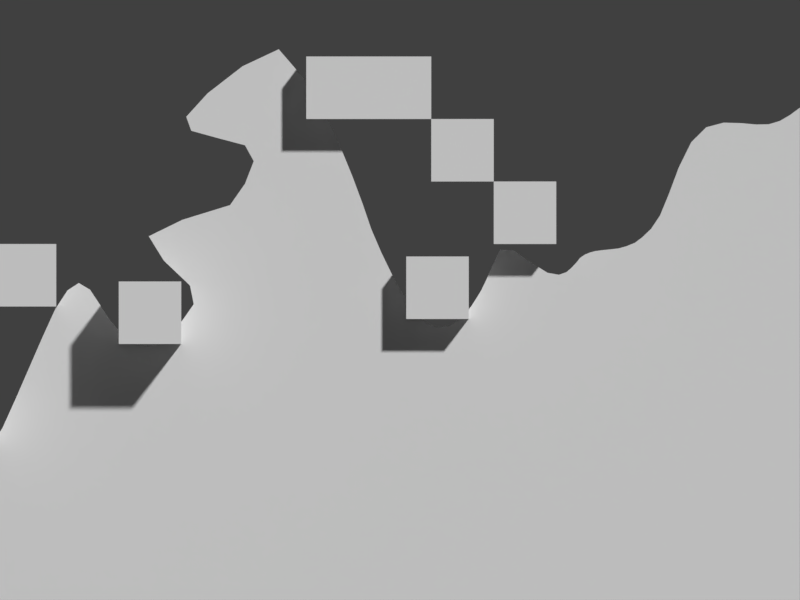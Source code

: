 # Source: stage.blend  (saved by Blender 2.79.0; exported with 4.5.12 LTS)
import bpy
from mathutils import Matrix  # noqa: F401  (used for matrix-valued properties, if any)

bpy.ops.wm.read_factory_settings(use_empty=True)
scene = bpy.context.scene
scene.name = 'Scene'

# ---- collections
col_collection_1 = bpy.data.collections.new('Collection 1'); scene.collection.children.link(col_collection_1)

# ---- materials (node trees are filled in below, after node groups)
mat_material = bpy.data.materials.new('Material')
mat_material.alpha_threshold = 0.0
mat_material.use_transparent_shadow = False
mat_material.roughness = 0.5
mat_material.line_color = (0.0, 0.0, 0.0, 1.0)

# ---- material node trees

# ---- world
world_world = bpy.data.worlds.new('World'); scene.world = world_world
world_world.color = (0.05088, 0.05088, 0.05088)
world_world.use_sun_shadow = False
world_world.sun_shadow_jitter_overblur = 0.0
world_world.cycles.sampling_method = 'MANUAL'

# ---- cameras
cam_camera_001 = bpy.data.cameras.new('Camera.001')
cam_camera_001.type = 'ORTHO'
cam_camera_001.clip_start = 1.0
cam_camera_001.clip_end = 1200.0
cam_camera_001.lens = 35.0
cam_camera_001.sensor_width = 32.0
cam_camera_001.sensor_height = 18.0
cam_camera_001.ortho_scale = 640.0
cam_camera_001.display_size = 2.0
cam_camera_001.dof.focus_distance = 0.0
cam_camera_001.dof.aperture_fstop = 128.0
cam_camera_001.dof.aperture_blades = 6

# ---- meshes
me_cube_018 = bpy.data.meshes.new('Cube.018')
me_cube_018.from_pydata([(-1.0, -1.0, -1.0), (-1.0, -1.0, 1.0), (-1.0, 1.0, -1.0), (-1.0, 1.0, 1.0), (1.0, -1.0, -1.0), (1.0, -1.0, 1.0), (1.0, 1.0, -1.0), (1.0, 1.0, 1.0)], [], [(0, 1, 3, 2), (2, 3, 7, 6), (6, 7, 5, 4), (4, 5, 1, 0), (2, 6, 4, 0), (7, 3, 1, 5)])
me_cube_018.use_remesh_preserve_volume = False
me_cube_018.use_remesh_preserve_attributes = False
me_cube_018.use_mirror_vertex_groups = False
me_cube_018.update()
me_cube_017 = bpy.data.meshes.new('Cube.017')
me_cube_017.from_pydata([(-1.0, -1.0, -1.0), (-1.0, -1.0, 1.0), (-1.0, 1.0, -1.0), (-1.0, 1.0, 1.0), (1.0, -1.0, -1.0), (1.0, -1.0, 1.0), (1.0, 1.0, -1.0), (1.0, 1.0, 1.0)], [], [(0, 1, 3, 2), (2, 3, 7, 6), (6, 7, 5, 4), (4, 5, 1, 0), (2, 6, 4, 0), (7, 3, 1, 5)])
me_cube_017.use_remesh_preserve_volume = False
me_cube_017.use_remesh_preserve_attributes = False
me_cube_017.use_mirror_vertex_groups = False
me_cube_017.update()
me_cube_016 = bpy.data.meshes.new('Cube.016')
me_cube_016.from_pydata([(-1.0, -1.0, -1.0), (-1.0, -1.0, 1.0), (-1.0, 1.0, -1.0), (-1.0, 1.0, 1.0), (1.0, -1.0, -1.0), (1.0, -1.0, 1.0), (1.0, 1.0, -1.0), (1.0, 1.0, 1.0)], [], [(0, 1, 3, 2), (2, 3, 7, 6), (6, 7, 5, 4), (4, 5, 1, 0), (2, 6, 4, 0), (7, 3, 1, 5)])
me_cube_016.use_remesh_preserve_volume = False
me_cube_016.use_remesh_preserve_attributes = False
me_cube_016.use_mirror_vertex_groups = False
me_cube_016.update()
me_cube_015 = bpy.data.meshes.new('Cube.015')
me_cube_015.from_pydata([(-1.0, -1.0, -1.0), (-1.0, -1.0, 1.0), (-1.0, 1.0, -1.0), (-1.0, 1.0, 1.0), (1.0, -1.0, -1.0), (1.0, -1.0, 1.0), (1.0, 1.0, -1.0), (1.0, 1.0, 1.0)], [], [(0, 1, 3, 2), (2, 3, 7, 6), (6, 7, 5, 4), (4, 5, 1, 0), (2, 6, 4, 0), (7, 3, 1, 5)])
me_cube_015.use_remesh_preserve_volume = False
me_cube_015.use_remesh_preserve_attributes = False
me_cube_015.use_mirror_vertex_groups = False
me_cube_015.update()
me_cube_014 = bpy.data.meshes.new('Cube.014')
me_cube_014.from_pydata([(-1.0, -1.0, -1.0), (-1.0, -1.0, 1.0), (-1.0, 1.0, -1.0), (-1.0, 1.0, 1.0), (1.0, -1.0, -1.0), (1.0, -1.0, 1.0), (1.0, 1.0, -1.0), (1.0, 1.0, 1.0)], [], [(0, 1, 3, 2), (2, 3, 7, 6), (6, 7, 5, 4), (4, 5, 1, 0), (2, 6, 4, 0), (7, 3, 1, 5)])
me_cube_014.use_remesh_preserve_volume = False
me_cube_014.use_remesh_preserve_attributes = False
me_cube_014.use_mirror_vertex_groups = False
me_cube_014.update()
me_cube_013 = bpy.data.meshes.new('Cube.013')
me_cube_013.from_pydata([(-1.0, -1.0, -1.0), (-1.0, -1.0, 1.0), (-1.0, 1.0, -1.0), (-1.0, 1.0, 1.0), (1.0, -1.0, -1.0), (1.0, -1.0, 1.0), (1.0, 1.0, -1.0), (1.0, 1.0, 1.0)], [], [(0, 1, 3, 2), (2, 3, 7, 6), (6, 7, 5, 4), (4, 5, 1, 0), (2, 6, 4, 0), (7, 3, 1, 5)])
me_cube_013.use_remesh_preserve_volume = False
me_cube_013.use_remesh_preserve_attributes = False
me_cube_013.use_mirror_vertex_groups = False
me_cube_013.update()
me_cube_012 = bpy.data.meshes.new('Cube.012')
me_cube_012.from_pydata([(-1.0, -1.0, -1.0), (-1.0, -1.0, 1.0), (-1.0, 1.0, -1.0), (-1.0, 1.0, 1.0), (1.0, -1.0, -1.0), (1.0, -1.0, 1.0), (1.0, 1.0, -1.0), (1.0, 1.0, 1.0)], [], [(0, 1, 3, 2), (2, 3, 7, 6), (6, 7, 5, 4), (4, 5, 1, 0), (2, 6, 4, 0), (7, 3, 1, 5)])
me_cube_012.use_remesh_preserve_volume = False
me_cube_012.use_remesh_preserve_attributes = False
me_cube_012.use_mirror_vertex_groups = False
me_cube_012.update()
me_cube_011 = bpy.data.meshes.new('Cube.011')
me_cube_011.from_pydata([(-1.0, -1.0, -1.0), (-1.0, -1.0, 1.0), (-1.0, 1.0, -1.0), (-1.0, 1.0, 1.0), (1.0, -1.0, -1.0), (1.0, -1.0, 1.0), (1.0, 1.0, -1.0), (1.0, 1.0, 1.0)], [], [(0, 1, 3, 2), (2, 3, 7, 6), (6, 7, 5, 4), (4, 5, 1, 0), (2, 6, 4, 0), (7, 3, 1, 5)])
me_cube_011.use_remesh_preserve_volume = False
me_cube_011.use_remesh_preserve_attributes = False
me_cube_011.use_mirror_vertex_groups = False
me_cube_011.update()
me_cube_010 = bpy.data.meshes.new('Cube.010')
me_cube_010.from_pydata([(-1.0, -1.0, -1.0), (-1.0, -1.0, 1.0), (-1.0, 1.0, -1.0), (-1.0, 1.0, 1.0), (1.0, -1.0, -1.0), (1.0, -1.0, 1.0), (1.0, 1.0, -1.0), (1.0, 1.0, 1.0)], [], [(0, 1, 3, 2), (2, 3, 7, 6), (6, 7, 5, 4), (4, 5, 1, 0), (2, 6, 4, 0), (7, 3, 1, 5)])
me_cube_010.use_remesh_preserve_volume = False
me_cube_010.use_remesh_preserve_attributes = False
me_cube_010.use_mirror_vertex_groups = False
me_cube_010.update()
me_cube_009 = bpy.data.meshes.new('Cube.009')
me_cube_009.from_pydata([(-1.0, -1.0, -1.0), (-1.0, -1.0, 1.0), (-1.0, 1.0, -1.0), (-1.0, 1.0, 1.0), (1.0, -1.0, -1.0), (1.0, -1.0, 1.0), (1.0, 1.0, -1.0), (1.0, 1.0, 1.0)], [], [(0, 1, 3, 2), (2, 3, 7, 6), (6, 7, 5, 4), (4, 5, 1, 0), (2, 6, 4, 0), (7, 3, 1, 5)])
me_cube_009.use_remesh_preserve_volume = False
me_cube_009.use_remesh_preserve_attributes = False
me_cube_009.use_mirror_vertex_groups = False
me_cube_009.update()
me_cube_008 = bpy.data.meshes.new('Cube.008')
me_cube_008.from_pydata([(-1.0, -1.0, -1.0), (-1.0, -1.0, 1.0), (-1.0, 1.0, -1.0), (-1.0, 1.0, 1.0), (1.0, -1.0, -1.0), (1.0, -1.0, 1.0), (1.0, 1.0, -1.0), (1.0, 1.0, 1.0)], [], [(0, 1, 3, 2), (2, 3, 7, 6), (6, 7, 5, 4), (4, 5, 1, 0), (2, 6, 4, 0), (7, 3, 1, 5)])
me_cube_008.use_remesh_preserve_volume = False
me_cube_008.use_remesh_preserve_attributes = False
me_cube_008.use_mirror_vertex_groups = False
me_cube_008.update()
me_cube_007 = bpy.data.meshes.new('Cube.007')
me_cube_007.from_pydata([(-1.0, -1.0, -1.0), (-1.0, -1.0, 1.0), (-1.0, 1.0, -1.0), (-1.0, 1.0, 1.0), (1.0, -1.0, -1.0), (1.0, -1.0, 1.0), (1.0, 1.0, -1.0), (1.0, 1.0, 1.0)], [], [(0, 1, 3, 2), (2, 3, 7, 6), (6, 7, 5, 4), (4, 5, 1, 0), (2, 6, 4, 0), (7, 3, 1, 5)])
me_cube_007.use_remesh_preserve_volume = False
me_cube_007.use_remesh_preserve_attributes = False
me_cube_007.use_mirror_vertex_groups = False
me_cube_007.update()
me_cube_006 = bpy.data.meshes.new('Cube.006')
me_cube_006.from_pydata([(-1.0, -1.0, -1.0), (-1.0, -1.0, 1.0), (-1.0, 1.0, -1.0), (-1.0, 1.0, 1.0), (1.0, -1.0, -1.0), (1.0, -1.0, 1.0), (1.0, 1.0, -1.0), (1.0, 1.0, 1.0)], [], [(0, 1, 3, 2), (2, 3, 7, 6), (6, 7, 5, 4), (4, 5, 1, 0), (2, 6, 4, 0), (7, 3, 1, 5)])
me_cube_006.use_remesh_preserve_volume = False
me_cube_006.use_remesh_preserve_attributes = False
me_cube_006.use_mirror_vertex_groups = False
me_cube_006.update()
me_cube_005 = bpy.data.meshes.new('Cube.005')
me_cube_005.from_pydata([(-1.0, -1.0, -1.0), (-1.0, -1.0, 1.0), (-1.0, 1.0, -1.0), (-1.0, 1.0, 1.0), (1.0, -1.0, -1.0), (1.0, -1.0, 1.0), (1.0, 1.0, -1.0), (1.0, 1.0, 1.0)], [], [(0, 1, 3, 2), (2, 3, 7, 6), (6, 7, 5, 4), (4, 5, 1, 0), (2, 6, 4, 0), (7, 3, 1, 5)])
me_cube_005.use_remesh_preserve_volume = False
me_cube_005.use_remesh_preserve_attributes = False
me_cube_005.use_mirror_vertex_groups = False
me_cube_005.update()
me_cube_004 = bpy.data.meshes.new('Cube.004')
me_cube_004.from_pydata([(-1.0, -1.0, -1.0), (-1.0, -1.0, 1.0), (-1.0, 1.0, -1.0), (-1.0, 1.0, 1.0), (1.0, -1.0, -1.0), (1.0, -1.0, 1.0), (1.0, 1.0, -1.0), (1.0, 1.0, 1.0)], [], [(0, 1, 3, 2), (2, 3, 7, 6), (6, 7, 5, 4), (4, 5, 1, 0), (2, 6, 4, 0), (7, 3, 1, 5)])
me_cube_004.use_remesh_preserve_volume = False
me_cube_004.use_remesh_preserve_attributes = False
me_cube_004.use_mirror_vertex_groups = False
me_cube_004.update()
me_cube_003 = bpy.data.meshes.new('Cube.003')
me_cube_003.from_pydata([(-1.0, -1.0, -1.0), (-1.0, -1.0, 1.0), (-1.0, 1.0, -1.0), (-1.0, 1.0, 1.0), (1.0, -1.0, -1.0), (1.0, -1.0, 1.0), (1.0, 1.0, -1.0), (1.0, 1.0, 1.0)], [], [(0, 1, 3, 2), (2, 3, 7, 6), (6, 7, 5, 4), (4, 5, 1, 0), (2, 6, 4, 0), (7, 3, 1, 5)])
me_cube_003.use_remesh_preserve_volume = False
me_cube_003.use_remesh_preserve_attributes = False
me_cube_003.use_mirror_vertex_groups = False
me_cube_003.update()
me_cube_002 = bpy.data.meshes.new('Cube.002')
me_cube_002.from_pydata([(-1.0, -1.0, -1.0), (-1.0, -1.0, 1.0), (-1.0, 1.0, -1.0), (-1.0, 1.0, 1.0), (1.0, -1.0, -1.0), (1.0, -1.0, 1.0), (1.0, 1.0, -1.0), (1.0, 1.0, 1.0)], [], [(0, 1, 3, 2), (2, 3, 7, 6), (6, 7, 5, 4), (4, 5, 1, 0), (2, 6, 4, 0), (7, 3, 1, 5)])
me_cube_002.use_remesh_preserve_volume = False
me_cube_002.use_remesh_preserve_attributes = False
me_cube_002.use_mirror_vertex_groups = False
me_cube_002.update()
me_cube_001 = bpy.data.meshes.new('Cube.001')
me_cube_001.from_pydata([(-1.0, -1.0, -1.0), (-1.0, -1.0, 1.0), (-1.0, 1.0, -1.0), (-1.0, 1.0, 1.0), (1.0, -1.0, -1.0), (1.0, -1.0, 1.0), (1.0, 1.0, -1.0), (1.0, 1.0, 1.0)], [], [(0, 1, 3, 2), (2, 3, 7, 6), (6, 7, 5, 4), (4, 5, 1, 0), (2, 6, 4, 0), (7, 3, 1, 5)])
me_cube_001.use_remesh_preserve_volume = False
me_cube_001.use_remesh_preserve_attributes = False
me_cube_001.use_mirror_vertex_groups = False
me_cube_001.update()
me_cube = bpy.data.meshes.new('Cube')
me_cube.from_pydata([(-1.0, -1.0, -1.0), (-1.0, -1.0, 1.0), (-1.0, 1.0, -1.0), (-1.0, 1.0, 1.0), (1.0, -1.0, -1.0), (1.0, -1.0, 1.0), (1.0, 1.0, -1.0), (1.0, 1.0, 1.0)], [], [(0, 1, 3, 2), (2, 3, 7, 6), (6, 7, 5, 4), (4, 5, 1, 0), (2, 6, 4, 0), (7, 3, 1, 5)])
me_cube.use_remesh_preserve_volume = False
me_cube.use_remesh_preserve_attributes = False
me_cube.use_mirror_vertex_groups = False
me_cube.update()
me_plane = bpy.data.meshes.new('Plane')
me_plane.from_pydata([(0.0, 0.5, 0.0), (1920.0, 0.5, 0.0), (0.0, 0.5, 92.28), (1920.0, 0.5, 394.1), (858.6, 0.5, 193.2), (475.3, 0.5, 234.2), (1411.0, 0.5, 271.8), (280.9, 0.5, 326.5), (1121.0, 0.5, 269.1), (612.3, 0.5, 123.9), (1669.0, 0.5, 256.3), (129.6, 0.5, 140.2), (1033.0, 0.5, 179.5), (573.3, 0.5, 121.3), (1562.0, 0.5, 339.0), (391.3, 0.5, 264.0), (1324.0, 0.5, 232.5), (719.7, 0.5, 157.6), (1775.0, 0.5, 281.5), (60.0, 0.5, 99.57), (960.0, 0.5, 181.0), (532.3, 0.5, 161.4), (1433.0, 0.5, 375.6), (365.2, 0.5, 221.7), (1244.0, 0.5, 110.4), (643.7, 0.5, 141.4), (1737.0, 0.5, 265.8), (175.7, 0.5, 67.42), (1029.0, 0.5, 234.6), (596.8, 0.5, 114.3), (1624.0, 0.5, 220.1), (431.3, 0.5, 261.2), (1391.0, 0.5, 204.6), (780.7, 0.5, 180.9), (1833.0, 0.5, 366.5), (30.0, 0.5, 92.28), (914.5, 0.5, 185.8), (504.0, 0.5, 196.6), (1476.0, 0.5, 333.2), (329.0, 0.5, 279.1), (1205.0, 0.5, 152.5), (623.9, 0.5, 132.2), (1705.0, 0.5, 270.1), (159.6, 0.5, 94.5), (1043.0, 0.5, 199.8), (586.8, 0.5, 115.0), (1593.0, 0.5, 261.8), (409.2, 0.5, 270.5), (1360.0, 0.5, 236.4), (760.5, 0.5, 165.8), (1801.0, 0.5, 297.3), (90.0, 0.5, 119.8), (998.7, 0.5, 175.1), (555.4, 0.5, 136.0), (1503.0, 0.5, 440.8), (382.1, 0.5, 233.6), (1282.0, 0.5, 137.9), (675.3, 0.5, 150.9), (1752.0, 0.5, 278.2), (244.9, 0.5, 228.9), (1046.0, 0.5, 284.2), (604.4, 0.5, 117.6), (1652.0, 0.5, 229.1), (452.4, 0.5, 254.0), (1420.0, 0.5, 216.1), (802.2, 0.5, 199.1), (1885.0, 0.5, 380.6), (15.0, 0.5, 92.28), (887.8, 0.5, 188.8), (489.0, 0.5, 215.9), (1426.0, 0.5, 304.4), (306.0, 0.5, 311.1), (1170.0, 0.5, 244.7), (617.4, 0.5, 127.8), (1680.0, 0.5, 280.4), (151.4, 0.5, 123.2), (1042.0, 0.5, 187.7), (580.6, 0.5, 117.3), (1577.0, 0.5, 297.0), (399.1, 0.5, 271.1), (1343.0, 0.5, 253.8), (742.8, 0.5, 160.8), (1788.0, 0.5, 286.0), (75.0, 0.5, 108.2), (979.8, 0.5, 177.6), (544.6, 0.5, 147.3), (1446.0, 0.5, 405.5), (376.5, 0.5, 218.9), (1262.0, 0.5, 113.2), (657.9, 0.5, 146.1), (1744.0, 0.5, 273.9), (227.8, 0.5, 86.28), (1032.0, 0.5, 258.6), (600.8, 0.5, 115.6), (1639.0, 0.5, 219.3), (441.9, 0.5, 257.7), (1406.0, 0.5, 204.6), (788.8, 0.5, 191.0), (1859.0, 0.5, 382.1), (45.0, 0.5, 94.15), (938.4, 0.5, 183.7), (518.7, 0.5, 178.0), (1476.0, 0.5, 364.0), (348.7, 0.5, 245.8), (1226.0, 0.5001, 96.01), (632.5, 0.5, 136.8), (1727.0, 0.5, 260.4), (161.4, 0.5, 71.43), (1036.0, 0.5, 215.4), (592.2, 0.5, 114.1), (1609.0, 0.5, 235.4), (420.5, 0.5, 265.5), (1375.0, 0.5, 216.1), (772.5, 0.5, 172.4), (1815.0, 0.5, 324.8), (106.5, 0.5, 132.5), (1017.0, 0.5, 175.4), (564.9, 0.5, 127.4), (1544.0, 0.5, 380.6), (386.0, 0.5, 250.4), (1303.0, 0.5, 185.3), (696.2, 0.5, 154.9), (1762.0, 0.5, 280.1), (247.1, 0.5, 318.0), (1075.0, 0.5, 288.6), (608.1, 0.5, 120.4), (1661.0, 0.5, 241.4), (463.3, 0.5, 247.3), (1435.0, 0.5, 236.9), (827.4, 0.5, 198.4), (1904.0, 0.5, 383.5), (7.5, 0.5, 92.28), (873.5, 0.5, 190.8), (481.9, 0.5, 225.3), (1399.0, 0.5, 291.2), (293.7, 0.5, 321.2), (1146.0, 0.5, 259.8), (614.7, 0.5, 125.8), (1674.0, 0.5, 267.8), (141.3, 0.5, 135.2), (1038.0, 0.5, 183.1), (577.0, 0.5, 119.1), (1570.0, 0.5, 317.5), (394.9, 0.5, 268.5), (1334.0, 0.5, 247.9), (731.6, 0.5, 159.1), (1781.0, 0.5, 283.2), (67.5, 0.5, 103.5), (970.1, 0.5, 179.3), (538.6, 0.5, 154.0), (1429.0, 0.5, 386.8), (371.7, 0.5, 217.2), (1253.0, 0.5, 111.2), (650.4, 0.5, 143.8), (1741.0, 0.5, 270.0), (194.5, 0.5, 75.83), (1029.0, 0.5, 246.0), (598.8, 0.5, 114.8), (1631.0, 0.5, 217.9), (436.6, 0.5, 259.4), (1398.0, 0.5, 203.1), (784.5, 0.5, 185.8), (1845.0, 0.5, 378.4), (37.5, 0.5, 92.75), (926.8, 0.5, 184.7), (511.4, 0.5, 187.1), (1483.0, 0.5, 351.3), (339.2, 0.5, 261.9), (1216.0, 0.5, 110.6), (627.9, 0.5, 134.5), (1718.0, 0.5, 262.0), (159.3, 0.5, 82.25), (1040.0, 0.5, 207.2), (589.6, 0.5, 114.4), (1601.0, 0.5, 247.4), (414.8, 0.5, 268.2), (1367.0, 0.5, 225.4), (767.2, 0.5, 168.9), (1808.0, 0.5, 307.8), (97.51, 0.5, 126.5), (1008.0, 0.5, 174.8), (560.3, 0.5, 131.4), (1527.0, 0.5, 413.0), (384.0, 0.5, 242.2), (1292.0, 0.5, 160.0), (685.3, 0.5, 153.1), (1756.0, 0.5, 279.3), (229.9, 0.5, 295.3), (1059.0, 0.5, 289.9), (606.3, 0.5, 119.0), (1657.0, 0.5, 235.2), (457.7, 0.5, 251.3), (1427.0, 0.5, 225.4), (812.9, 0.5, 200.2), (1895.0, 0.5, 380.8), (22.5, 0.5, 92.28), (901.5, 0.5, 187.1), (496.4, 0.5, 206.3), (1464.0, 0.5, 316.1), (317.8, 0.5, 296.4), (1190.0, 0.5, 206.9), (620.4, 0.5, 130.0), (1691.0, 0.5, 279.9), (157.8, 0.5, 108.4), (1043.0, 0.5, 193.3), (583.8, 0.5, 115.9), (1585.0, 0.5, 278.4), (403.9, 0.5, 271.8), (1352.0, 0.5, 248.5), (752.4, 0.5, 163.1), (1794.0, 0.5, 290.6), (82.5, 0.5, 113.7), (989.4, 0.5, 176.2), (550.1, 0.5, 141.4), (1474.0, 0.5, 427.2), (379.8, 0.5, 225.3), (1272.0, 0.5, 121.7), (666.2, 0.5, 148.5), (1748.0, 0.5, 276.6), (255.4, 0.5, 123.8), (1037.0, 0.5, 272.3), (602.6, 0.5, 116.5), (1645.0, 0.5, 223.5), (447.1, 0.5, 256.0), (1413.0, 0.5, 209.0), (794.4, 0.5, 195.6), (1873.0, 0.5, 381.7), (52.5, 0.5, 96.44), (949.4, 0.5, 182.4), (525.7, 0.5, 169.4), (1454.0, 0.5, 369.8), (357.4, 0.5, 231.8), (1235.0, 0.5001, 103.1), (637.7, 0.5, 139.1), (1733.0, 0.5, 262.4), (166.8, 0.5, 64.98), (1032.0, 0.5, 224.5), (594.5, 0.5, 114.1), (1616.0, 0.5, 226.1), (425.9, 0.5, 263.2), (1383.0, 0.5, 209.0), (776.9, 0.5, 176.4), (1823.0, 0.5, 346.2), (117.4, 0.5, 137.2), (1025.0, 0.5, 176.9), (569.2, 0.5, 124.1), (1554.0, 0.5, 358.6), (388.4, 0.5, 257.8), (1314.0, 0.5, 210.5), (707.7, 0.5, 156.3), (1768.0, 0.5, 280.7), (266.4, 0.5, 326.9), (1096.0, 0.5, 280.3), (610.1, 0.5, 122.1), (1665.0, 0.5, 248.0), (469.1, 0.5, 241.8), (1432.0, 0.5, 251.8), (843.2, 0.5, 195.7), (1912.0, 0.5, 388.2), (1210.0, 0.5, 131.6), (1180.0, 0.5, 225.8), (1197.0, 0.5, 179.7), (1207.0, 0.5, 142.0), (1175.0, 0.5, 235.2), (1193.0, 0.5, 193.3), (1213.0, 0.5, 121.1), (1185.0, 0.5, 216.3), (1201.0, 0.5, 166.1), (237.4, 0.5, 262.1), (241.6, 0.5, 105.1), (250.2, 0.5, 176.4), (241.2, 0.5, 245.5), (234.7, 0.5, 95.67), (252.8, 0.5, 150.1), (233.7, 0.5, 278.7), (248.5, 0.5, 114.5), (247.5, 0.5, 202.6), (243.0, 0.5, 237.2), (231.2, 0.5, 90.97), (254.1, 0.5, 137.0), (235.5, 0.5, 270.4), (245.0, 0.5, 109.8), (248.8, 0.5, 189.5), (239.3, 0.5, 253.8), (238.1, 0.5, 100.4), (251.5, 0.5, 163.2), (231.8, 0.5, 287.0), (251.9, 0.5, 119.1), (246.2, 0.5, 215.8), (-4.043e-09, -0.5, 92.28), (-4.043e-09, -0.5, 1.183e-07), (1920.0, -0.5, 1.183e-07), (1920.0, -0.5, 394.1), (7.5, -0.5, 92.28), (873.5, -0.5, 190.8), (858.6, -0.5, 193.2), (481.9, -0.5, 225.3), (475.3, -0.5, 234.2), (1399.0, -0.5, 291.2), (1411.0, -0.5, 271.8), (293.7, -0.5, 321.2), (280.9, -0.5, 326.5), (1146.0, -0.5, 259.8), (1121.0, -0.5, 269.1), (614.7, -0.5, 125.8), (612.3, -0.5, 123.9), (1674.0, -0.5, 267.8), (1669.0, -0.5, 256.3), (141.3, -0.5, 135.2), (129.6, -0.5, 140.2), (1038.0, -0.5, 183.1), (1033.0, -0.5, 179.5), (577.0, -0.5, 119.1), (573.3, -0.5, 121.3), (1570.0, -0.5, 317.5), (1562.0, -0.5, 339.0), (394.9, -0.5, 268.5), (391.3, -0.5, 264.0), (1334.0, -0.5, 247.9), (1324.0, -0.5, 232.5), (731.6, -0.5, 159.1), (719.7, -0.5, 157.6), (1781.0, -0.5, 283.2), (1775.0, -0.5, 281.5), (67.5, -0.5, 103.5), (60.0, -0.5, 99.57), (970.1, -0.5, 179.3), (960.0, -0.5, 181.0), (538.6, -0.5, 154.0), (532.3, -0.5, 161.4), (1429.0, -0.5, 386.8), (1433.0, -0.5, 375.6), (371.7, -0.5, 217.2), (365.2, -0.5, 221.7), (1253.0, -0.5, 111.2), (1244.0, -0.5, 110.4), (650.4, -0.5, 143.8), (643.7, -0.5, 141.4), (1741.0, -0.5, 270.0), (1737.0, -0.5, 265.8), (194.5, -0.5, 75.83), (175.7, -0.5, 67.42), (1029.0, -0.5, 246.0), (1029.0, -0.5, 234.6), (598.8, -0.5, 114.8), (596.8, -0.5, 114.3), (1631.0, -0.5, 217.9), (1624.0, -0.5, 220.1), (436.6, -0.5, 259.4), (431.3, -0.5, 261.2), (1398.0, -0.5, 203.1), (1391.0, -0.5, 204.6), (784.5, -0.5, 185.8), (780.7, -0.5, 180.9), (1845.0, -0.5, 378.4), (1833.0, -0.5, 366.5), (37.5, -0.5, 92.75), (30.0, -0.5, 92.28), (926.8, -0.5, 184.7), (914.5, -0.5, 185.8), (511.4, -0.5, 187.1), (504.0, -0.5, 196.6), (1483.0, -0.5, 351.3), (1476.0, -0.5, 333.2), (339.2, -0.5, 261.9), (329.0, -0.5, 279.1), (1207.0, -0.5, 142.0), (1205.0, -0.5, 152.5), (627.9, -0.5, 134.5), (623.9, -0.5, 132.2), (1718.0, -0.5, 262.0), (1705.0, -0.5, 270.1), (159.3, -0.5, 82.25), (159.6, -0.5, 94.5), (1040.0, -0.5, 207.2), (1043.0, -0.5, 199.8), (589.6, -0.5, 114.4), (586.8, -0.5, 115.0), (1601.0, -0.5, 247.4), (1593.0, -0.5, 261.8), (414.8, -0.5, 268.2), (409.2, -0.5, 270.5), (1367.0, -0.5, 225.4), (1360.0, -0.5, 236.4), (767.2, -0.5, 168.9), (760.5, -0.5, 165.8), (1808.0, -0.5, 307.8), (1801.0, -0.5, 297.3), (97.51, -0.5, 126.5), (90.0, -0.5, 119.8), (1008.0, -0.5, 174.8), (998.7, -0.5, 175.1), (560.3, -0.5, 131.4), (555.4, -0.5, 136.0), (1527.0, -0.5, 413.0), (1503.0, -0.5, 440.8), (384.0, -0.5, 242.2), (382.1, -0.5, 233.6), (1292.0, -0.5, 160.0), (1282.0, -0.5, 137.9), (685.3, -0.5, 153.1), (675.3, -0.5, 150.9), (1756.0, -0.5, 279.3), (1752.0, -0.5, 278.2), (243.0, -0.5, 237.2), (244.9, -0.5, 228.9), (1059.0, -0.5, 289.9), (1046.0, -0.5, 284.2), (606.3, -0.5, 119.0), (604.4, -0.5, 117.6), (1657.0, -0.5, 235.2), (1652.0, -0.5, 229.1), (457.7, -0.5, 251.3), (452.4, -0.5, 254.0), (1427.0, -0.5, 225.4), (1420.0, -0.5, 216.1), (812.9, -0.5, 200.2), (802.2, -0.5, 199.1), (1895.0, -0.5, 380.8), (1885.0, -0.5, 380.6), (22.5, -0.5, 92.28), (15.0, -0.5, 92.28), (901.5, -0.5, 187.1), (887.8, -0.5, 188.8), (496.4, -0.5, 206.3), (489.0, -0.5, 215.9), (1464.0, -0.5, 316.1), (1426.0, -0.5, 304.4), (317.8, -0.5, 296.4), (306.0, -0.5, 311.1), (1175.0, -0.5, 235.2), (1170.0, -0.5, 244.7), (620.4, -0.5, 130.0), (617.4, -0.5, 127.8), (1691.0, -0.5, 279.9), (1680.0, -0.5, 280.4), (157.8, -0.5, 108.4), (151.4, -0.5, 123.2), (1043.0, -0.5, 193.3), (1042.0, -0.5, 187.7), (583.8, -0.5, 115.9), (580.6, -0.5, 117.3), (1585.0, -0.5, 278.4), (1577.0, -0.5, 297.0), (403.9, -0.5, 271.8), (399.1, -0.5, 271.1), (1352.0, -0.5, 248.5), (1343.0, -0.5, 253.8), (752.4, -0.5, 163.1), (742.8, -0.5, 160.8), (1794.0, -0.5, 290.6), (1788.0, -0.5, 286.0), (82.5, -0.5, 113.7), (75.0, -0.5, 108.2), (989.4, -0.5, 176.2), (979.8, -0.5, 177.6), (550.1, -0.5, 141.4), (544.6, -0.5, 147.3), (1474.0, -0.5, 427.2), (1446.0, -0.5, 405.5), (379.8, -0.5, 225.3), (376.5, -0.5, 218.9), (1272.0, -0.5, 121.7), (1262.0, -0.5, 113.2), (666.2, -0.5, 148.5), (657.9, -0.5, 146.1), (1748.0, -0.5, 276.6), (1744.0, -0.5, 273.9), (231.2, -0.5, 90.97), (227.8, -0.5, 86.28), (1037.0, -0.5, 272.3), (1032.0, -0.5, 258.6), (602.6, -0.5, 116.5), (600.8, -0.5, 115.6), (1645.0, -0.5, 223.5), (1639.0, -0.5, 219.3), (447.1, -0.5, 256.0), (441.9, -0.5, 257.7), (1413.0, -0.5, 209.0), (1406.0, -0.5, 204.6), (794.4, -0.5, 195.6), (788.8, -0.5, 191.0), (1873.0, -0.5, 381.7), (1859.0, -0.5, 382.1), (52.5, -0.5, 96.44), (45.0, -0.5, 94.15), (949.4, -0.5, 182.4), (938.4, -0.5, 183.7), (525.7, -0.5, 169.4), (518.7, -0.5, 178.0), (1454.0, -0.5, 369.8), (1476.0, -0.5, 364.0), (357.4, -0.5, 231.8), (348.7, -0.5, 245.8), (1235.0, -0.4999, 103.1), (1226.0, -0.4999, 96.01), (637.7, -0.5, 139.1), (632.5, -0.5, 136.8), (1733.0, -0.5, 262.4), (1727.0, -0.5, 260.4), (166.8, -0.5, 64.98), (161.4, -0.5, 71.43), (1032.0, -0.5, 224.5), (1036.0, -0.5, 215.4), (594.5, -0.5, 114.1), (592.2, -0.5, 114.1), (1616.0, -0.5, 226.1), (1609.0, -0.5, 235.4), (425.9, -0.5, 263.2), (420.5, -0.5, 265.5), (1383.0, -0.5, 209.0), (1375.0, -0.5, 216.1), (776.9, -0.5, 176.4), (772.5, -0.5, 172.4), (1823.0, -0.5, 346.2), (1815.0, -0.5, 324.8), (117.4, -0.5, 137.2), (106.5, -0.5, 132.5), (1025.0, -0.5, 176.9), (1017.0, -0.5, 175.4), (569.2, -0.5, 124.1), (564.9, -0.5, 127.4), (1554.0, -0.5, 358.6), (1544.0, -0.5, 380.6), (388.4, -0.5, 257.8), (386.0, -0.5, 250.4), (1314.0, -0.5, 210.5), (1303.0, -0.5, 185.3), (707.7, -0.5, 156.3), (696.2, -0.5, 154.9), (1768.0, -0.5, 280.7), (1762.0, -0.5, 280.1), (266.4, -0.5, 326.9), (247.1, -0.5, 318.0), (1096.0, -0.5, 280.3), (1075.0, -0.5, 288.6), (610.1, -0.5, 122.1), (608.1, -0.5, 120.4), (1665.0, -0.5, 248.0), (1661.0, -0.5, 241.4), (469.1, -0.5, 241.8), (463.3, -0.5, 247.3), (1432.0, -0.5, 251.8), (1435.0, -0.5, 236.9), (843.2, -0.5, 195.7), (827.4, -0.5, 198.4), (1912.0, -0.5, 388.2), (1904.0, -0.5, 383.5), (1216.0, -0.5, 110.6), (229.9, -0.5, 295.3), (1193.0, -0.5, 193.3), (1190.0, -0.5, 206.9), (254.1, -0.5, 137.0), (255.4, -0.5, 123.8), (1213.0, -0.5, 121.1), (1210.0, -0.5, 131.6), (1185.0, -0.5, 216.3), (1180.0, -0.5, 225.8), (1201.0, -0.5, 166.1), (1197.0, -0.5, 179.7), (235.5, -0.5, 270.4), (237.4, -0.5, 262.1), (245.0, -0.5, 109.8), (241.6, -0.5, 105.1), (248.8, -0.5, 189.5), (250.2, -0.5, 176.4), (239.3, -0.5, 253.8), (241.2, -0.5, 245.5), (238.1, -0.5, 100.4), (234.7, -0.5, 95.67), (251.5, -0.5, 163.2), (252.8, -0.5, 150.1), (231.8, -0.5, 287.0), (233.7, -0.5, 278.7), (251.9, -0.5, 119.1), (248.5, -0.5, 114.5), (246.2, -0.5, 215.8), (247.5, -0.5, 202.6)], [], [(0, 2, 131, 67, 195, 35, 163, 99, 227, 19, 147, 83, 211, 51, 179, 115, 243, 11, 139, 75, 203, 43, 171, 107, 235, 27, 155, 91, 278, 272, 284, 269, 281, 275, 287, 219, 279, 273, 285, 270, 282, 276, 288, 59, 277, 271, 283, 268, 280, 274, 286, 187, 123, 251, 7, 135, 71, 199, 39, 167, 103, 231, 23, 151, 87, 215, 55, 183, 119, 247, 15, 143, 79, 207, 47, 175, 111, 239, 31, 159, 95, 223, 63, 191, 127, 255, 5, 133, 69, 197, 37, 165, 101, 229, 21, 149, 85, 213, 53, 181, 117, 245, 13, 141, 77, 205, 45, 173, 109, 237, 29, 157, 93, 221, 61, 189, 125, 253, 9, 137, 73, 201, 41, 169, 105, 233, 25, 153, 89, 217, 57, 185, 121, 249, 17, 145, 81, 209, 49, 177, 113, 241, 33, 161, 97, 225, 65, 193, 129, 257, 4, 132, 68, 196, 36, 164, 100, 228, 20, 148, 84, 212, 52, 180, 116, 244, 12, 140, 76, 204, 44, 172, 108, 236, 28, 156, 92, 220, 60, 188, 124, 252, 8, 136, 72, 263, 260, 266, 200, 264, 261, 267, 40, 262, 259, 265, 168, 104, 232, 24, 152, 88, 216, 56, 184, 120, 248, 16, 144, 80, 208, 48, 176, 112, 240, 32, 160, 96, 224, 64, 192, 128, 256, 6, 134, 70, 198, 38, 166, 102, 230, 22, 150, 86, 214, 54, 182, 118, 246, 14, 142, 78, 206, 46, 174, 110, 238, 30, 158, 94, 222, 62, 190, 126, 254, 10, 138, 74, 202, 42, 170, 106, 234, 26, 154, 90, 218, 58, 186, 122, 250, 18, 146, 82, 210, 50, 178, 114, 242, 34, 162, 98, 226, 66, 194, 130, 258, 3, 1), (290, 291, 292, 546, 547, 418, 419, 482, 483, 354, 355, 514, 515, 386, 387, 450, 451, 322, 323, 530, 531, 402, 403, 466, 467, 338, 339, 498, 499, 370, 371, 434, 435, 306, 307, 538, 539, 410, 411, 474, 475, 346, 347, 506, 507, 378, 379, 442, 443, 314, 315, 522, 523, 394, 395, 458, 459, 330, 331, 490, 491, 362, 363, 426, 427, 298, 299, 542, 543, 414, 415, 478, 479, 350, 351, 510, 511, 382, 383, 446, 447, 318, 319, 526, 527, 398, 399, 462, 463, 334, 335, 494, 495, 548, 554, 555, 366, 367, 558, 559, 550, 551, 556, 557, 430, 431, 302, 303, 534, 535, 406, 407, 470, 471, 342, 343, 502, 503, 374, 375, 438, 439, 310, 311, 518, 519, 390, 391, 454, 455, 326, 327, 486, 487, 358, 359, 422, 423, 294, 295, 544, 545, 416, 417, 480, 481, 352, 353, 512, 513, 384, 385, 448, 449, 320, 321, 528, 529, 400, 401, 464, 465, 336, 337, 496, 497, 368, 369, 432, 433, 304, 305, 536, 537, 408, 409, 472, 473, 344, 345, 504, 505, 376, 377, 440, 441, 312, 313, 520, 521, 392, 393, 456, 457, 328, 329, 488, 489, 360, 361, 424, 425, 296, 297, 540, 541, 412, 413, 476, 477, 348, 349, 508, 509, 380, 381, 444, 445, 316, 317, 524, 525, 396, 397, 460, 461, 332, 333, 492, 493, 364, 365, 428, 429, 300, 301, 532, 533, 549, 572, 573, 560, 561, 566, 567, 404, 405, 576, 577, 564, 565, 570, 571, 552, 553, 574, 575, 562, 563, 568, 569, 468, 469, 340, 341, 500, 501, 372, 373, 436, 437, 308, 309, 516, 517, 388, 389, 452, 453, 324, 325, 484, 485, 356, 357, 420, 421, 293, 289), (265, 259, 555, 554), (91, 155, 340, 469), (179, 51, 389, 388), (266, 260, 557, 556), (92, 156, 342, 471), (180, 52, 391, 390), (267, 261, 559, 558), (93, 157, 344, 473), (181, 53, 393, 392), (259, 262, 366, 555), (94, 158, 346, 475), (182, 54, 395, 394), (260, 263, 430, 557), (95, 159, 348, 477), (183, 55, 397, 396), (261, 264, 550, 559), (96, 160, 350, 479), (184, 56, 399, 398), (168, 265, 554, 548), (97, 161, 352, 481), (185, 57, 401, 400), (200, 266, 556, 551), (98, 162, 354, 483), (186, 58, 403, 402), (40, 267, 558, 367), (99, 163, 356, 485), (277, 59, 405, 404), (280, 268, 561, 560), (100, 164, 358, 487), (188, 60, 407, 406), (281, 269, 563, 562), (101, 165, 360, 489), (189, 61, 409, 408), (282, 270, 565, 564), (102, 166, 362, 491), (190, 62, 411, 410), (283, 271, 567, 566), (103, 167, 364, 493), (191, 63, 413, 412), (284, 272, 569, 568), (104, 168, 548, 495), (192, 64, 415, 414), (285, 273, 571, 570), (105, 169, 368, 497), (193, 65, 417, 416), (286, 274, 573, 572), (106, 170, 370, 499), (194, 66, 419, 418), (287, 275, 575, 574), (107, 171, 372, 501), (195, 67, 421, 420), (288, 276, 577, 576), (108, 172, 374, 503), (196, 68, 423, 422), (271, 277, 404, 567), (109, 173, 376, 505), (197, 69, 425, 424), (272, 278, 468, 569), (110, 174, 378, 507), (198, 70, 427, 426), (273, 279, 552, 571), (111, 175, 380, 509), (199, 71, 429, 428), (274, 280, 560, 573), (112, 176, 382, 511), (263, 72, 431, 430), (275, 281, 562, 575), (113, 177, 384, 513), (201, 73, 433, 432), (276, 282, 564, 577), (114, 178, 386, 515), (202, 74, 435, 434), (268, 283, 566, 561), (115, 179, 388, 517), (203, 75, 437, 436), (269, 284, 568, 563), (116, 180, 390, 519), (204, 76, 439, 438), (270, 285, 570, 565), (117, 181, 392, 521), (205, 77, 441, 440), (187, 286, 572, 549), (118, 182, 394, 523), (206, 78, 443, 442), (219, 287, 574, 553), (119, 183, 396, 525), (207, 79, 445, 444), (59, 288, 576, 405), (120, 184, 398, 527), (208, 80, 447, 446), (121, 185, 400, 529), (209, 81, 449, 448), (122, 186, 402, 531), (210, 82, 451, 450), (123, 187, 549, 533), (211, 83, 453, 452), (124, 188, 406, 535), (212, 84, 455, 454), (125, 189, 408, 537), (213, 85, 457, 456), (126, 190, 410, 539), (214, 86, 459, 458), (127, 191, 412, 541), (215, 87, 461, 460), (128, 192, 414, 543), (216, 88, 463, 462), (129, 193, 416, 545), (217, 89, 465, 464), (130, 194, 418, 547), (218, 90, 467, 466), (35, 195, 420, 357), (278, 91, 469, 468), (36, 196, 422, 359), (220, 92, 471, 470), (37, 197, 424, 361), (221, 93, 473, 472), (38, 198, 426, 363), (222, 94, 475, 474), (39, 199, 428, 365), (223, 95, 477, 476), (264, 200, 551, 550), (224, 96, 479, 478), (41, 201, 432, 369), (225, 97, 481, 480), (42, 202, 434, 371), (226, 98, 483, 482), (43, 203, 436, 373), (227, 99, 485, 484), (44, 204, 438, 375), (228, 100, 487, 486), (45, 205, 440, 377), (229, 101, 489, 488), (46, 206, 442, 379), (230, 102, 491, 490), (47, 207, 444, 381), (231, 103, 493, 492), (48, 208, 446, 383), (232, 104, 495, 494), (2, 0, 290, 289), (49, 209, 448, 385), (233, 105, 497, 496), (0, 1, 291, 290), (50, 210, 450, 387), (234, 106, 499, 498), (1, 3, 292, 291), (51, 211, 452, 389), (235, 107, 501, 500), (131, 2, 289, 293), (52, 212, 454, 391), (236, 108, 503, 502), (132, 4, 295, 294), (53, 213, 456, 393), (237, 109, 505, 504), (133, 5, 297, 296), (54, 214, 458, 395), (238, 110, 507, 506), (134, 6, 299, 298), (55, 215, 460, 397), (239, 111, 509, 508), (135, 7, 301, 300), (56, 216, 462, 399), (240, 112, 511, 510), (136, 8, 303, 302), (57, 217, 464, 401), (241, 113, 513, 512), (137, 9, 305, 304), (58, 218, 466, 403), (242, 114, 515, 514), (138, 10, 307, 306), (279, 219, 553, 552), (243, 115, 517, 516), (139, 11, 309, 308), (60, 220, 470, 407), (244, 116, 519, 518), (140, 12, 311, 310), (61, 221, 472, 409), (245, 117, 521, 520), (141, 13, 313, 312), (62, 222, 474, 411), (246, 118, 523, 522), (142, 14, 315, 314), (63, 223, 476, 413), (247, 119, 525, 524), (143, 15, 317, 316), (64, 224, 478, 415), (248, 120, 527, 526), (144, 16, 319, 318), (65, 225, 480, 417), (249, 121, 529, 528), (145, 17, 321, 320), (66, 226, 482, 419), (250, 122, 531, 530), (146, 18, 323, 322), (19, 227, 484, 325), (251, 123, 533, 532), (147, 19, 325, 324), (20, 228, 486, 327), (252, 124, 535, 534), (148, 20, 327, 326), (21, 229, 488, 329), (253, 125, 537, 536), (149, 21, 329, 328), (22, 230, 490, 331), (254, 126, 539, 538), (150, 22, 331, 330), (23, 231, 492, 333), (255, 127, 541, 540), (151, 23, 333, 332), (24, 232, 494, 335), (256, 128, 543, 542), (152, 24, 335, 334), (25, 233, 496, 337), (257, 129, 545, 544), (153, 25, 337, 336), (26, 234, 498, 339), (258, 130, 547, 546), (154, 26, 339, 338), (27, 235, 500, 341), (67, 131, 293, 421), (155, 27, 341, 340), (28, 236, 502, 343), (68, 132, 294, 423), (156, 28, 343, 342), (29, 237, 504, 345), (69, 133, 296, 425), (157, 29, 345, 344), (30, 238, 506, 347), (70, 134, 298, 427), (158, 30, 347, 346), (31, 239, 508, 349), (71, 135, 300, 429), (159, 31, 349, 348), (32, 240, 510, 351), (72, 136, 302, 431), (160, 32, 351, 350), (33, 241, 512, 353), (73, 137, 304, 433), (161, 33, 353, 352), (34, 242, 514, 355), (74, 138, 306, 435), (162, 34, 355, 354), (11, 243, 516, 309), (75, 139, 308, 437), (163, 35, 357, 356), (12, 244, 518, 311), (76, 140, 310, 439), (164, 36, 359, 358), (13, 245, 520, 313), (77, 141, 312, 441), (165, 37, 361, 360), (14, 246, 522, 315), (78, 142, 314, 443), (166, 38, 363, 362), (15, 247, 524, 317), (79, 143, 316, 445), (167, 39, 365, 364), (16, 248, 526, 319), (80, 144, 318, 447), (262, 40, 367, 366), (17, 249, 528, 321), (81, 145, 320, 449), (169, 41, 369, 368), (18, 250, 530, 323), (82, 146, 322, 451), (170, 42, 371, 370), (7, 251, 532, 301), (83, 147, 324, 453), (171, 43, 373, 372), (8, 252, 534, 303), (84, 148, 326, 455), (172, 44, 375, 374), (9, 253, 536, 305), (85, 149, 328, 457), (173, 45, 377, 376), (10, 254, 538, 307), (86, 150, 330, 459), (174, 46, 379, 378), (5, 255, 540, 297), (87, 151, 332, 461), (175, 47, 381, 380), (6, 256, 542, 299), (88, 152, 334, 463), (176, 48, 383, 382), (4, 257, 544, 295), (89, 153, 336, 465), (177, 49, 385, 384), (3, 258, 546, 292), (90, 154, 338, 467), (178, 50, 387, 386)])
_uv = me_plane.uv_layers.new(name='UVMap')
_uv.uv.foreach_set('vector', [0.4966, 1.0, 0.3926, 1.0, 0.3926, 0.9961, 0.3926, 0.9922, 0.3926, 0.9883, 0.3926, 0.9844, 0.3921, 0.9805, 0.3905, 0.9766, 0.388, 0.9727, 0.3844, 0.9688, 0.38, 0.9648, 0.3747, 0.9609, 0.3686, 0.957, 0.3617, 0.9531, 0.354, 0.9492, 0.3473, 0.9446, 0.3421, 0.9388, 0.3387, 0.9325, 0.3443, 0.9264, 0.3578, 0.9211, 0.3745, 0.9178, 0.3901, 0.9169, 0.4039, 0.917, 0.4161, 0.916, 0.4234, 0.9131, 0.4207, 0.9085, 0.4112, 0.8987, 0.3994, 0.8814, 0.3941, 0.8796, 0.3888, 0.8778, 0.3835, 0.876, 0.3782, 0.8742, 0.373, 0.8724, 0.3677, 0.8706, 0.3624, 0.8688, 0.3571, 0.867, 0.3423, 0.8677, 0.3275, 0.8683, 0.3127, 0.869, 0.2979, 0.8697, 0.2831, 0.8704, 0.2683, 0.8711, 0.2535, 0.8718, 0.2387, 0.8724, 0.2294, 0.8734, 0.22, 0.8744, 0.2107, 0.8754, 0.2013, 0.8763, 0.1919, 0.8773, 0.1826, 0.8783, 0.1732, 0.8793, 0.1639, 0.8803, 0.1383, 0.8713, 0.1283, 0.8612, 0.1287, 0.8537, 0.1347, 0.847, 0.1461, 0.8406, 0.1627, 0.8345, 0.1822, 0.8286, 0.2015, 0.8233, 0.2197, 0.8184, 0.2355, 0.8138, 0.2468, 0.8098, 0.2519, 0.8064, 0.25, 0.8039, 0.2428, 0.8022, 0.2334, 0.801, 0.2238, 0.8, 0.2145, 0.799, 0.2061, 0.7977, 0.1992, 0.7962, 0.1941, 0.7943, 0.1911, 0.7921, 0.1904, 0.7896, 0.1918, 0.7869, 0.1944, 0.7839, 0.1975, 0.781, 0.2001, 0.7782, 0.2024, 0.7754, 0.2044, 0.7726, 0.2063, 0.7699, 0.2082, 0.7671, 0.2104, 0.7644, 0.2134, 0.7616, 0.2179, 0.7587, 0.2242, 0.7557, 0.2327, 0.7524, 0.2427, 0.749, 0.2533, 0.7453, 0.2642, 0.7414, 0.2751, 0.7375, 0.2858, 0.7336, 0.2961, 0.7298, 0.3057, 0.7262, 0.3148, 0.7227, 0.3231, 0.7195, 0.3306, 0.7164, 0.3374, 0.7135, 0.3433, 0.7107, 0.3486, 0.7082, 0.353, 0.7058, 0.3568, 0.7035, 0.3599, 0.7014, 0.3625, 0.6995, 0.3645, 0.6976, 0.366, 0.6959, 0.3671, 0.6944, 0.3678, 0.6929, 0.3681, 0.6916, 0.3681, 0.6903, 0.3678, 0.6892, 0.3672, 0.6881, 0.3664, 0.6871, 0.3654, 0.6861, 0.3641, 0.6852, 0.3626, 0.6842, 0.3609, 0.6833, 0.3591, 0.6822, 0.357, 0.6811, 0.3549, 0.6799, 0.3526, 0.6785, 0.3502, 0.6769, 0.3477, 0.675, 0.3451, 0.673, 0.3425, 0.6706, 0.3399, 0.6678, 0.3373, 0.6648, 0.3346, 0.6613, 0.332, 0.6574, 0.3293, 0.653, 0.3266, 0.6483, 0.3241, 0.6431, 0.3221, 0.6374, 0.3205, 0.6314, 0.3191, 0.6251, 0.3174, 0.6189, 0.3154, 0.6131, 0.3129, 0.6081, 0.3098, 0.6039, 0.3063, 0.6004, 0.3024, 0.5977, 0.2979, 0.5954, 0.2928, 0.5934, 0.2872, 0.5914, 0.2815, 0.5892, 0.2762, 0.5862, 0.2723, 0.5822, 0.271, 0.5766, 0.2731, 0.5691, 0.2761, 0.5609, 0.279, 0.5528, 0.2816, 0.5451, 0.2839, 0.5376, 0.2858, 0.5305, 0.2873, 0.5237, 0.2885, 0.5173, 0.2897, 0.5113, 0.2911, 0.5055, 0.2927, 0.5, 0.2946, 0.4948, 0.2965, 0.4897, 0.2981, 0.4847, 0.2993, 0.4798, 0.2997, 0.475, 0.299, 0.4703, 0.2973, 0.466, 0.2944, 0.4622, 0.2904, 0.4593, 0.2851, 0.4573, 0.2788, 0.4566, 0.2715, 0.457, 0.2632, 0.4585, 0.2539, 0.4606, 0.2437, 0.4626, 0.2322, 0.4639, 0.2194, 0.4641, 0.2052, 0.4627, 0.1898, 0.4597, 0.1764, 0.455, 0.1699, 0.4485, 0.1715, 0.4399, 0.1808, 0.429, 0.1934, 0.4163, 0.2038, 0.4031, 0.2209, 0.3906, 0.2316, 0.3881, 0.2422, 0.3855, 0.2529, 0.383, 0.2635, 0.3804, 0.2788, 0.3785, 0.2941, 0.3765, 0.3095, 0.3746, 0.3248, 0.3726, 0.3366, 0.3711, 0.3484, 0.3696, 0.3602, 0.368, 0.372, 0.3665, 0.3884, 0.3614, 0.3804, 0.357, 0.3723, 0.3523, 0.3713, 0.3476, 0.369, 0.3428, 0.3595, 0.3377, 0.3412, 0.3324, 0.3163, 0.3269, 0.2879, 0.3214, 0.2595, 0.3159, 0.2346, 0.3105, 0.2173, 0.3053, 0.2107, 0.3005, 0.2166, 0.2961, 0.2303, 0.2919, 0.2426, 0.2878, 0.2532, 0.2837, 0.2611, 0.2796, 0.2661, 0.2756, 0.2678, 0.2717, 0.2661, 0.2678, 0.2611, 0.264, 0.2532, 0.2602, 0.2426, 0.2565, 0.2297, 0.2528, 0.2129, 0.254, 0.1903, 0.2653, 0.1685, 0.2713, 0.1536, 0.2573, 0.1404, 0.2374, 0.1212, 0.2314, 0.1007, 0.2278, 0.08649, 0.2312, 0.07993, 0.2428, 0.07341, 0.2535, 0.06078, 0.2559, 0.03969, 0.247, 0.01526, 0.2322, 0.0, 0.2171, 0.03123, 0.2045, 0.06773, 0.1957, 0.09251, 0.1904, 0.1147, 0.1865, 0.1389, 0.1825, 0.1619, 0.1786, 0.183, 0.1745, 0.2017, 0.1704, 0.2179, 0.1663, 0.2314, 0.1622, 0.2418, 0.1582, 0.2486, 0.1542, 0.2511, 0.1503, 0.2495, 0.1466, 0.2448, 0.143, 0.2385, 0.1398, 0.2316, 0.1371, 0.2246, 0.1347, 0.2172, 0.1327, 0.2078, 0.1306, 0.1948, 0.1282, 0.1807, 0.1248, 0.1813, 0.1192, 0.1923, 0.112, 0.2014, 0.105, 0.2032, 0.1006, 0.201, 0.09758, 0.1972, 0.09525, 0.1924, 0.09331, 0.188, 0.09157, 0.185, 0.08978, 0.1831, 0.08766, 0.1819, 0.08517, 0.1811, 0.08235, 0.1804, 0.07917, 0.1794, 0.07574, 0.1776, 0.07224, 0.1743, 0.06885, 0.1692, 0.06552, 0.1616, 0.0621, 0.1498, 0.05853, 0.1307, 0.05476, 0.1065, 0.05051, 0.08366, 0.04534, 0.07023, 0.03887, 0.06615, 0.03167, 0.06656, 0.02465, 0.06779, 0.01837, 0.06755, 0.0129, 0.06453, 0.008249, 0.05918, 0.003971, 0.0526, 0.0, 0.4966, 0.0, 0.4966, 1.0, 0.4966, 0.0, 0.9406, 0.0, 0.9341, 0.003971, 0.9287, 0.008249, 0.9257, 0.0129, 0.9255, 0.01837, 0.9267, 0.02465, 0.9271, 0.03167, 0.923, 0.03887, 0.9096, 0.04534, 0.8867, 0.05051, 0.8626, 0.05476, 0.8435, 0.05853, 0.8316, 0.0621, 0.824, 0.06552, 0.8189, 0.06885, 0.8157, 0.07224, 0.8138, 0.07574, 0.8129, 0.07917, 0.8122, 0.08235, 0.8113, 0.08517, 0.8101, 0.08766, 0.8083, 0.08978, 0.8052, 0.09157, 0.8008, 0.09331, 0.7961, 0.09525, 0.7923, 0.09758, 0.7901, 0.1006, 0.7919, 0.105, 0.801, 0.112, 0.8119, 0.1192, 0.8126, 0.1248, 0.7984, 0.1282, 0.7854, 0.1306, 0.7761, 0.1327, 0.7686, 0.1347, 0.7617, 0.1371, 0.7548, 0.1398, 0.7484, 0.143, 0.7438, 0.1466, 0.7421, 0.1503, 0.7447, 0.1542, 0.7514, 0.1582, 0.7618, 0.1622, 0.7754, 0.1663, 0.7916, 0.1704, 0.8103, 0.1745, 0.8313, 0.1786, 0.8544, 0.1825, 0.8786, 0.1865, 0.9007, 0.1904, 0.9255, 0.1957, 0.962, 0.2045, 0.9932, 0.2171, 0.978, 0.2322, 0.9536, 0.247, 0.9325, 0.2559, 0.9198, 0.2535, 0.9133, 0.2428, 0.9067, 0.2312, 0.8925, 0.2278, 0.8721, 0.2314, 0.8528, 0.2374, 0.8396, 0.2573, 0.8247, 0.2713, 0.8029, 0.2653, 0.7803, 0.254, 0.7635, 0.2528, 0.7506, 0.2565, 0.7401, 0.2602, 0.7321, 0.264, 0.7271, 0.2678, 0.7254, 0.2717, 0.7271, 0.2756, 0.7321, 0.2796, 0.7401, 0.2837, 0.7506, 0.2878, 0.763, 0.2919, 0.7766, 0.2961, 0.7826, 0.3005, 0.7759, 0.3053, 0.7586, 0.3105, 0.7337, 0.3159, 0.7054, 0.3214, 0.677, 0.3269, 0.652, 0.3324, 0.6338, 0.3377, 0.6242, 0.3428, 0.6219, 0.3476, 0.621, 0.3523, 0.6128, 0.357, 0.6048, 0.3614, 0.6212, 0.3665, 0.633, 0.368, 0.6449, 0.3696, 0.6567, 0.3711, 0.6685, 0.3726, 0.6838, 0.3746, 0.6991, 0.3765, 0.7144, 0.3785, 0.7297, 0.3804, 0.7404, 0.383, 0.751, 0.3855, 0.7617, 0.3881, 0.7723, 0.3906, 0.7894, 0.4031, 0.7998, 0.4163, 0.8125, 0.429, 0.8218, 0.4399, 0.8233, 0.4485, 0.8169, 0.455, 0.8035, 0.4597, 0.788, 0.4627, 0.7738, 0.4641, 0.761, 0.4639, 0.7496, 0.4626, 0.7393, 0.4606, 0.7301, 0.4585, 0.7218, 0.457, 0.7144, 0.4566, 0.7081, 0.4573, 0.7029, 0.4593, 0.6988, 0.4622, 0.696, 0.466, 0.6942, 0.4703, 0.6936, 0.475, 0.694, 0.4798, 0.6951, 0.4847, 0.6968, 0.4897, 0.6987, 0.4948, 0.7005, 0.5, 0.7022, 0.5055, 0.7036, 0.5113, 0.7048, 0.5173, 0.706, 0.5237, 0.7075, 0.5305, 0.7093, 0.5376, 0.7116, 0.5451, 0.7143, 0.5528, 0.7171, 0.5609, 0.7201, 0.5691, 0.7222, 0.5766, 0.7209, 0.5822, 0.7171, 0.5862, 0.7118, 0.5892, 0.706, 0.5914, 0.7004, 0.5934, 0.6954, 0.5954, 0.6909, 0.5977, 0.6869, 0.6004, 0.6834, 0.6039, 0.6803, 0.6081, 0.6778, 0.6131, 0.6759, 0.6189, 0.6742, 0.6251, 0.6727, 0.6314, 0.6711, 0.6374, 0.6692, 0.6431, 0.6667, 0.6483, 0.6639, 0.653, 0.6612, 0.6574, 0.6586, 0.6613, 0.656, 0.6648, 0.6534, 0.6678, 0.6507, 0.6706, 0.6481, 0.673, 0.6456, 0.675, 0.6431, 0.6769, 0.6407, 0.6785, 0.6384, 0.6799, 0.6362, 0.6811, 0.6342, 0.6822, 0.6323, 0.6833, 0.6306, 0.6842, 0.6292, 0.6852, 0.6279, 0.6861, 0.6268, 0.6871, 0.626, 0.6881, 0.6254, 0.6892, 0.6251, 0.6903, 0.6251, 0.6916, 0.6255, 0.6929, 0.6262, 0.6944, 0.6272, 0.6959, 0.6288, 0.6976, 0.6308, 0.6995, 0.6333, 0.7014, 0.6364, 0.7035, 0.6402, 0.7058, 0.6447, 0.7082, 0.6499, 0.7107, 0.6559, 0.7135, 0.6626, 0.7164, 0.6702, 0.7195, 0.6785, 0.7227, 0.6875, 0.7262, 0.6972, 0.7298, 0.7074, 0.7336, 0.7181, 0.7375, 0.729, 0.7414, 0.7399, 0.7453, 0.7505, 0.749, 0.7605, 0.7524, 0.769, 0.7557, 0.7753, 0.7587, 0.7798, 0.7616, 0.7829, 0.7644, 0.785, 0.7671, 0.787, 0.7699, 0.7889, 0.7726, 0.7909, 0.7754, 0.7931, 0.7782, 0.7958, 0.781, 0.7988, 0.7839, 0.8014, 0.7869, 0.8028, 0.7896, 0.8021, 0.7921, 0.7992, 0.7943, 0.7941, 0.7962, 0.7871, 0.7977, 0.7787, 0.799, 0.7695, 0.8, 0.7598, 0.801, 0.7505, 0.8022, 0.7432, 0.8039, 0.7414, 0.8064, 0.7464, 0.8098, 0.7577, 0.8138, 0.7735, 0.8184, 0.7917, 0.8233, 0.811, 0.8286, 0.8306, 0.8345, 0.8471, 0.8406, 0.8586, 0.847, 0.8645, 0.8537, 0.865, 0.8612, 0.8549, 0.8713, 0.8294, 0.8803, 0.82, 0.8793, 0.8107, 0.8783, 0.8013, 0.8773, 0.7919, 0.8763, 0.7826, 0.8754, 0.7732, 0.8744, 0.7639, 0.8734, 0.7545, 0.8724, 0.7397, 0.8718, 0.7249, 0.8711, 0.7101, 0.8704, 0.6953, 0.8697, 0.6805, 0.869, 0.6657, 0.8683, 0.651, 0.8677, 0.6362, 0.867, 0.6309, 0.8688, 0.6256, 0.8706, 0.6203, 0.8724, 0.615, 0.8742, 0.6097, 0.876, 0.6044, 0.8778, 0.5991, 0.8796, 0.5938, 0.8814, 0.5821, 0.8987, 0.5726, 0.9085, 0.5698, 0.9131, 0.5771, 0.916, 0.5893, 0.917, 0.6031, 0.9169, 0.6187, 0.9178, 0.6355, 0.9211, 0.649, 0.9264, 0.6545, 0.9325, 0.6512, 0.9388, 0.6459, 0.9446, 0.6392, 0.9492, 0.6316, 0.9531, 0.6247, 0.957, 0.6186, 0.9609, 0.6132, 0.9648, 0.6088, 0.9687, 0.6053, 0.9727, 0.6027, 0.9766, 0.6011, 0.9805, 0.6006, 0.9844, 0.6006, 0.9883, 0.6006, 0.9922, 0.6006, 0.9961, 0.6006, 1.0, 0.9966, 0.3366, 0.9966, 0.3422, 0.9955, 0.3422, 0.9955, 0.3366, 0.9977, 0.1552, 0.9977, 0.1372, 0.9989, 0.1372, 0.9989, 0.1552, 0.9977, 0.1095, 0.9977, 0.114, 0.9966, 0.114, 0.9966, 0.1095, 0.9966, 0.3883, 0.9966, 0.3938, 0.9955, 0.3938, 0.9955, 0.3883, 0.9977, 0.2712, 0.9977, 0.2779, 0.9966, 0.2779, 0.9966, 0.2712, 0.9955, 0.3383, 0.9955, 0.343, 0.9944, 0.343, 0.9944, 0.3383, 0.9966, 0.3608, 0.9966, 0.3681, 0.9955, 0.3681, 0.9955, 0.3608, 0.9955, 0.2042, 0.9955, 0.2031, 0.9966, 0.2031, 0.9966, 0.2042, 0.9977, 0.00907, 0.9977, 0.01223, 0.9966, 0.01223, 0.9966, 0.00907, 0.9966, 0.3422, 0.9966, 0.3479, 0.9955, 0.3479, 0.9955, 0.3422, 0.9989, 0.4143, 0.9989, 0.4182, 0.9977, 0.4182, 0.9977, 0.4143, 0.9955, 0.3041, 0.9955, 0.322, 0.9944, 0.322, 0.9944, 0.3041, 0.9966, 0.3938, 0.9966, 0.3993, 0.9955, 0.3993, 0.9955, 0.3938, 0.9989, 0.2311, 0.9989, 0.2337, 0.9977, 0.2337, 0.9977, 0.2311, 0.9977, 0.2665, 0.9977, 0.262, 0.9989, 0.262, 0.9989, 0.2665, 0.9966, 0.3681, 0.9966, 0.3755, 0.9955, 0.3755, 0.9955, 0.3681, 0.9989, 0.3913, 0.9989, 0.3952, 0.9977, 0.3952, 0.9977, 0.3913, 0.9955, 0.1418, 0.9955, 0.1299, 0.9966, 0.1299, 0.9966, 0.1418, 0.9966, 0.3309, 0.9966, 0.3366, 0.9955, 0.3366, 0.9955, 0.3309, 1.0, 0.0, 1.0, 0.002825, 0.9989, 0.002825, 0.9989, 0.0, 0.9955, 0.2511, 0.9955, 0.2458, 0.9966, 0.2458, 0.9966, 0.2511, 0.9966, 0.3828, 0.9966, 0.3883, 0.9955, 0.3883, 0.9955, 0.3828, 0.9966, 0.4217, 0.9966, 0.4143, 0.9977, 0.4143, 0.9977, 0.4217, 0.9977, 0.1992, 0.9977, 0.1967, 0.9989, 0.1967, 0.9989, 0.1992, 0.9966, 0.3535, 0.9966, 0.3608, 0.9955, 0.3608, 0.9955, 0.3535, 0.9977, 0.1395, 0.9977, 0.1435, 0.9966, 0.1435, 0.9966, 0.1395, 0.9966, 0.04212, 0.9966, 0.04636, 0.9955, 0.04636, 0.9955, 0.04212, 0.9966, 0.02516, 0.9966, 0.0294, 0.9955, 0.0294, 0.9955, 0.02516, 0.9955, 0.373, 0.9955, 0.3789, 0.9944, 0.3789, 0.9944, 0.373, 0.9977, 0.3519, 0.9977, 0.3588, 0.9966, 0.3588, 0.9966, 0.3519, 0.9966, 0.1082, 0.9966, 0.1108, 0.9955, 0.1108, 0.9955, 0.1082, 0.9977, 0.03936, 0.9977, 0.04513, 0.9966, 0.04513, 0.9966, 0.03936, 0.9955, 0.2074, 0.9955, 0.2063, 0.9966, 0.2063, 0.9966, 0.2074, 0.9966, 0.06666, 0.9966, 0.07343, 0.9955, 0.07343, 0.9955, 0.06666, 0.9977, 0.3355, 0.9977, 0.3292, 0.9989, 0.3292, 0.9989, 0.3355, 0.9966, 0.1661, 0.9966, 0.1627, 0.9977, 0.1627, 0.9977, 0.1661, 0.9966, 0.03364, 0.9966, 0.03788, 0.9955, 0.03788, 0.9955, 0.03364, 0.9977, 0.2105, 0.9977, 0.2201, 0.9966, 0.2201, 0.9966, 0.2105, 0.9989, 0.2236, 0.9989, 0.2261, 0.9977, 0.2261, 0.9977, 0.2236, 0.9966, 0.1134, 0.9966, 0.1159, 0.9955, 0.1159, 0.9955, 0.1134, 0.9966, 0.322, 0.9966, 0.3309, 0.9955, 0.3309, 0.9955, 0.322, 0.9966, 0.3141, 0.9966, 0.3193, 0.9955, 0.3193, 0.9955, 0.3141, 0.9966, 0.0802, 0.9966, 0.08696, 0.9955, 0.08696, 0.9955, 0.0802, 0.9955, 0.2225, 0.9955, 0.2199, 0.9966, 0.2199, 0.9966, 0.2225, 0.9955, 0.4356, 0.9955, 0.4412, 0.9944, 0.4412, 0.9944, 0.4356, 0.9966, 0.01668, 0.9966, 0.02092, 0.9955, 0.02092, 0.9955, 0.01668, 0.9955, 0.4546, 0.9955, 0.4589, 0.9944, 0.4589, 0.9944, 0.4546, 0.9966, 0.44, 0.9966, 0.4346, 0.9977, 0.4346, 0.9977, 0.44, 0.9966, 0.1031, 0.9966, 0.1056, 0.9955, 0.1056, 0.9955, 0.1031, 0.9955, 0.4513, 0.9955, 0.4456, 0.9966, 0.4456, 0.9966, 0.4513, 0.9977, 0.1512, 0.9977, 0.155, 0.9966, 0.155, 0.9966, 0.1512, 0.9966, 0.05313, 0.9966, 0.05989, 0.9955, 0.05989, 0.9955, 0.05313, 0.9977, 0.2935, 0.9977, 0.2976, 0.9966, 0.2976, 0.9966, 0.2935, 0.9955, 0.3916, 0.9955, 0.3984, 0.9944, 0.3984, 0.9944, 0.3916, 0.9966, 0.03788, 0.9966, 0.04212, 0.9955, 0.04212, 0.9955, 0.03788, 0.9955, 0.1997, 0.9955, 0.1984, 0.9966, 0.1984, 0.9966, 0.1997, 0.9977, 0.05719, 0.9977, 0.06326, 0.9966, 0.06326, 0.9966, 0.05719, 0.9966, 0.1159, 0.9966, 0.1185, 0.9955, 0.1185, 0.9955, 0.1159, 0.9955, 0.2026, 0.9955, 0.2099, 0.9944, 0.2099, 0.9944, 0.2026, 0.9989, 0.08622, 0.9989, 0.1069, 0.9977, 0.1069, 0.9977, 0.08622, 0.9966, 0.08696, 0.9966, 0.09373, 0.9955, 0.09373, 0.9955, 0.08696, 0.9989, 0.2413, 0.9989, 0.244, 0.9977, 0.244, 0.9977, 0.2413, 0.9977, 0.2408, 0.9977, 0.2501, 0.9966, 0.2501, 0.9966, 0.2408, 0.9966, 0.02092, 0.9966, 0.02516, 0.9955, 0.02516, 0.9955, 0.02092, 0.9977, 0.1795, 0.9977, 0.1735, 0.9989, 0.1735, 0.9989, 0.1795, 0.9966, 0.3993, 0.9966, 0.4048, 0.9955, 0.4048, 0.9955, 0.3993, 0.9966, 0.1056, 0.9966, 0.1082, 0.9955, 0.1082, 0.9955, 0.1056, 0.9955, 0.2976, 0.9955, 0.2945, 0.9966, 0.2945, 0.9966, 0.2976, 0.9955, 0.2157, 0.9955, 0.2139, 0.9966, 0.2139, 0.9966, 0.2157, 0.9966, 0.05989, 0.9966, 0.06666, 0.9955, 0.06666, 0.9955, 0.05989, 0.9989, 0.06574, 0.9989, 0.07483, 0.9977, 0.07483, 0.9977, 0.06574, 0.9977, 0.454, 0.9977, 0.4594, 0.9966, 0.4594, 0.9966, 0.454, 0.9966, 0.0294, 0.9966, 0.03364, 0.9955, 0.03364, 0.9955, 0.0294, 0.9977, 0.1043, 0.9977, 0.1095, 0.9966, 0.1095, 0.9966, 0.1043, 0.9955, 0.4326, 0.9955, 0.4242, 0.9966, 0.4242, 0.9966, 0.4326, 0.9966, 0.1108, 0.9966, 0.1134, 0.9955, 0.1134, 0.9955, 0.1108, 0.9955, 0.3336, 0.9955, 0.3383, 0.9944, 0.3383, 0.9944, 0.3336, 0.9977, 0.3047, 0.9977, 0.3077, 0.9966, 0.3077, 0.9966, 0.3047, 0.9966, 0.07343, 0.9966, 0.0802, 0.9955, 0.0802, 0.9955, 0.07343, 0.9977, 0.00629, 0.9977, 0.00907, 0.9966, 0.00907, 0.9966, 0.00629, 0.9955, 0.1956, 0.9955, 0.194, 0.9966, 0.194, 0.9966, 0.1956, 0.9966, 0.01244, 0.9966, 0.01668, 0.9955, 0.01668, 0.9955, 0.01244, 0.9955, 0.2852, 0.9955, 0.3041, 0.9944, 0.3041, 0.9944, 0.2852, 0.9955, 0.2279, 0.9955, 0.2384, 0.9944, 0.2384, 0.9944, 0.2279, 0.9966, 0.1005, 0.9966, 0.1031, 0.9955, 0.1031, 0.9955, 0.1005, 0.9977, 0.2709, 0.9977, 0.2665, 0.9989, 0.2665, 0.9989, 0.2709, 0.9989, 0.2492, 0.9989, 0.2517, 0.9977, 0.2517, 0.9977, 0.2492, 0.9966, 0.04636, 0.9966, 0.05313, 0.9955, 0.05313, 0.9955, 0.04636, 0.9955, 0.1553, 0.9955, 0.1418, 0.9966, 0.1418, 0.9966, 0.1553, 0.9977, 0.1594, 0.9977, 0.1552, 0.9989, 0.1552, 0.9989, 0.1594, 0.9955, 0.2568, 0.9955, 0.2511, 0.9966, 0.2511, 0.9966, 0.2568, 0.9955, 0.2864, 0.9955, 0.2813, 0.9966, 0.2813, 0.9966, 0.2864, 0.9977, 0.2021, 0.9977, 0.1992, 0.9989, 0.1992, 0.9989, 0.2021, 0.9977, 0.2196, 0.9977, 0.2159, 0.9989, 0.2159, 0.9989, 0.2196, 0.9966, 0.0, 0.9966, 0.01244, 0.9955, 0.01244, 0.9955, 0.0, 0.9977, 0.1184, 0.9977, 0.1228, 0.9966, 0.1228, 0.9966, 0.1184, 0.9977, 0.3436, 0.9977, 0.3519, 0.9966, 0.3519, 0.9966, 0.3436, 0.9955, 0.3477, 0.9955, 0.3524, 0.9944, 0.3524, 0.9944, 0.3477, 0.9955, 0.2085, 0.9955, 0.2074, 0.9966, 0.2074, 0.9966, 0.2085, 0.9977, 0.01577, 0.9977, 0.01971, 0.9966, 0.01971, 0.9966, 0.01577, 0.9966, 0.1695, 0.9966, 0.1661, 0.9977, 0.1661, 0.9977, 0.1695, 0.9989, 0.01617, 0.9989, 0.03277, 0.9977, 0.03277, 0.9977, 0.01617, 0.9977, 0.08327, 0.9977, 0.08622, 0.9966, 0.08622, 0.9966, 0.08327, 0.9977, 0.2576, 0.9977, 0.2541, 0.9989, 0.2541, 0.9989, 0.2576, 0.9966, 0.3079, 0.9966, 0.3141, 0.9955, 0.3141, 0.9955, 0.3079, 0.9977, 0.3064, 0.9977, 0.3006, 0.9989, 0.3006, 0.9989, 0.3064, 0.9955, 0.4284, 0.9955, 0.4356, 0.9944, 0.4356, 0.9944, 0.4284, 0.9955, 0.2409, 0.9955, 0.2364, 0.9966, 0.2364, 0.9966, 0.2409, 0.9966, 0.4448, 0.9966, 0.44, 0.9977, 0.44, 0.9977, 0.4448, 0.9977, 0.1944, 0.9977, 0.1924, 0.9989, 0.1924, 0.9989, 0.1944, 0.9977, 0.1474, 0.9977, 0.1512, 0.9966, 0.1512, 0.9966, 0.1474, 0.9966, 0.1185, 0.9966, 0.1211, 0.9955, 0.1211, 0.9955, 0.1185, 0.9955, 0.385, 0.9955, 0.3916, 0.9944, 0.3916, 0.9944, 0.385, 0.9977, 0.2639, 0.9977, 0.2712, 0.9966, 0.2712, 0.9966, 0.2639, 0.9977, 0.05111, 0.9977, 0.05719, 0.9966, 0.05719, 0.9966, 0.05111, 0.9955, 0.2052, 0.9955, 0.2042, 0.9966, 0.2042, 0.9966, 0.2052, 0.9977, 0.3195, 0.9977, 0.3102, 0.9989, 0.3102, 0.9989, 0.3195, 0.9989, 0.4104, 0.9989, 0.4143, 0.9977, 0.4143, 0.9977, 0.4104, 0.9977, 0.2303, 0.9977, 0.2408, 0.9966, 0.2408, 0.9966, 0.2303, 0.9989, 0.2286, 0.9989, 0.2311, 0.9977, 0.2311, 0.9977, 0.2286, 0.9966, 0.3755, 0.9966, 0.3828, 0.9955, 0.3828, 0.9955, 0.3755, 0.9989, 0.3871, 0.9989, 0.3913, 0.9977, 0.3913, 0.9977, 0.3871, 0.9955, 0.2177, 0.9955, 0.2157, 0.9966, 0.2157, 0.9966, 0.2177, 0.9955, 0.4455, 0.9955, 0.4489, 0.9944, 0.4489, 0.9944, 0.4455, 0.9977, 0.4291, 0.9977, 0.4218, 0.9989, 0.4218, 0.9989, 0.4291, 0.9966, 0.4286, 0.9966, 0.4217, 0.9977, 0.4217, 0.9977, 0.4286, 0.9955, 0.4397, 0.9955, 0.4326, 0.9966, 0.4326, 0.9966, 0.4397, 0.9977, 0.1354, 0.9977, 0.1395, 0.9966, 0.1395, 0.9966, 0.1354, 0.9977, 0.3013, 0.9977, 0.3047, 0.9966, 0.3047, 0.9966, 0.3013, 0.9955, 0.3675, 0.9955, 0.373, 0.9944, 0.373, 0.9944, 0.3675, 0.9955, 0.197, 0.9955, 0.1956, 0.9966, 0.1956, 0.9966, 0.197, 0.9977, 0.0339, 0.9977, 0.03936, 0.9966, 0.03936, 0.9966, 0.0339, 0.9955, 0.2184, 0.9955, 0.2279, 0.9944, 0.2279, 0.9944, 0.2184, 0.9989, 0.3708, 0.9989, 0.3827, 0.9977, 0.3827, 0.9977, 0.3708, 0.9989, 0.2466, 0.9989, 0.2492, 0.9977, 0.2492, 0.9977, 0.2466, 0.9977, 0.2021, 0.9977, 0.2105, 0.9966, 0.2105, 0.9966, 0.2021, 0.9977, 0.1667, 0.9977, 0.1594, 0.9989, 0.1594, 0.9989, 0.1667, 0.9977, 0.2857, 0.9977, 0.2806, 0.9989, 0.2806, 0.9989, 0.2857, 0.9966, 0.4068, 0.9966, 0.3588, 0.9977, 0.3588, 0.9977, 0.4068, 0.9955, 0.2908, 0.9955, 0.2864, 0.9966, 0.2864, 0.9966, 0.2908, 0.9955, 0.2254, 0.9955, 0.2225, 0.9966, 0.2225, 0.9966, 0.2254, 0.9944, 0.0, 0.9944, 0.9844, 0.9932, 0.9844, 0.9932, 7.98e-11, 0.9977, 0.2236, 0.9977, 0.2196, 0.9989, 0.2196, 0.9989, 0.2236, 0.9955, 0.4515, 0.9955, 0.4546, 0.9944, 0.4546, 0.9944, 0.4515, 0.9955, 0.0, 0.9955, 0.1924, 0.9944, 0.1924, 0.9944, 0.0, 0.9977, 0.114, 0.9977, 0.1184, 0.9966, 0.1184, 0.9966, 0.114, 0.9955, 0.4554, 0.9955, 0.4513, 0.9966, 0.4513, 0.9966, 0.4554, 0.9977, 0.1589, 0.9977, 0.1627, 0.9966, 0.1627, 0.9966, 0.1589, 0.9955, 0.343, 0.9955, 0.3477, 0.9944, 0.3477, 0.9944, 0.343, 0.9977, 0.289, 0.9977, 0.2935, 0.9966, 0.2935, 0.9966, 0.289, 0.9955, 0.4055, 0.9955, 0.4129, 0.9944, 0.4129, 0.9944, 0.4055, 0.9977, 0.01223, 0.9977, 0.01577, 0.9966, 0.01577, 0.9966, 0.01223, 0.9955, 0.2009, 0.9955, 0.1997, 0.9966, 0.1997, 0.9966, 0.2009, 0.9977, 0.06913, 0.9977, 0.07468, 0.9966, 0.07468, 0.9966, 0.06913, 0.9989, 0.0, 0.9989, 0.01617, 0.9977, 0.01617, 0.9977, 0.0, 0.9955, 0.1967, 0.9955, 0.2026, 0.9944, 0.2026, 0.9944, 0.1967, 0.9977, 0.458, 0.9977, 0.4484, 0.9989, 0.4484, 0.9989, 0.458, 0.9977, 0.262, 0.9977, 0.2576, 0.9989, 0.2576, 0.9989, 0.262, 0.9989, 0.2388, 0.9989, 0.2413, 0.9977, 0.2413, 0.9977, 0.2388, 0.9977, 0.3597, 0.9977, 0.3537, 0.9989, 0.3537, 0.9989, 0.3597, 0.9955, 0.1299, 0.9955, 0.1211, 0.9966, 0.1211, 0.9966, 0.1299, 0.9977, 0.1844, 0.9977, 0.1795, 0.9989, 0.1795, 0.9989, 0.1844, 0.9977, 0.3102, 0.9977, 0.3224, 0.9966, 0.3224, 0.9966, 0.3102, 0.9955, 0.2458, 0.9955, 0.2409, 0.9966, 0.2409, 0.9966, 0.2458, 0.9955, 0.3002, 0.9955, 0.2976, 0.9966, 0.2976, 0.9966, 0.3002, 0.9955, 0.2123, 0.9955, 0.2109, 0.9966, 0.2109, 0.9966, 0.2123, 0.9977, 0.1967, 0.9977, 0.1944, 0.9989, 0.1944, 0.9989, 0.1967, 0.9989, 0.05429, 0.9989, 0.06574, 0.9977, 0.06574, 0.9977, 0.05429, 0.9966, 0.1837, 0.9966, 0.1775, 0.9977, 0.1775, 0.9977, 0.1837, 0.9966, 0.09373, 0.9966, 0.1005, 0.9955, 0.1005, 0.9955, 0.09373, 0.9977, 0.09825, 0.9977, 0.1043, 0.9966, 0.1043, 0.9966, 0.09825, 0.9977, 0.08622, 0.9977, 0.09173, 0.9966, 0.09173, 0.9966, 0.08622, 0.9977, 0.2573, 0.9977, 0.2639, 0.9966, 0.2639, 0.9966, 0.2573, 0.9955, 0.3292, 0.9955, 0.3336, 0.9944, 0.3336, 0.9944, 0.3292, 0.9955, 0.322, 0.9955, 0.3252, 0.9944, 0.3252, 0.9944, 0.322, 0.9955, 0.2063, 0.9955, 0.2052, 0.9966, 0.2052, 0.9966, 0.2063, 0.9977, 0.003869, 0.9977, 0.00629, 0.9966, 0.00629, 0.9966, 0.003869, 0.9977, 0.0, 0.9977, 0.001782, 0.9966, 0.001782, 0.9966, 0.0, 0.9989, 0.4068, 0.9989, 0.4104, 0.9977, 0.4104, 0.9977, 0.4068, 0.9955, 0.2726, 0.9955, 0.2852, 0.9944, 0.2852, 0.9944, 0.2726, 0.9955, 0.2498, 0.9955, 0.2617, 0.9944, 0.2617, 0.9944, 0.2498, 0.9989, 0.2261, 0.9989, 0.2286, 0.9977, 0.2286, 0.9977, 0.2261, 0.9977, 0.2748, 0.9977, 0.2709, 0.9989, 0.2709, 0.9989, 0.2748, 0.9977, 0.2806, 0.9977, 0.2781, 0.9989, 0.2781, 0.9989, 0.2806, 0.9989, 0.3827, 0.9989, 0.3871, 0.9977, 0.3871, 0.9977, 0.3827, 0.9955, 0.1688, 0.9955, 0.1553, 0.9966, 0.1553, 0.9966, 0.1688, 0.9955, 0.1891, 0.9955, 0.1807, 0.9966, 0.1807, 0.9966, 0.1891, 0.9955, 0.4412, 0.9955, 0.4455, 0.9944, 0.4455, 0.9944, 0.4412, 0.9955, 0.2629, 0.9955, 0.2568, 0.9966, 0.2568, 0.9966, 0.2629, 0.9955, 0.2754, 0.9955, 0.2692, 0.9966, 0.2692, 0.9966, 0.2754, 0.9966, 0.4346, 0.9966, 0.4286, 0.9977, 0.4286, 0.9977, 0.4346, 0.9977, 0.2053, 0.9977, 0.2021, 0.9989, 0.2021, 0.9989, 0.2053, 0.9977, 0.2123, 0.9977, 0.2087, 0.9989, 0.2087, 0.9989, 0.2123, 0.9977, 0.1313, 0.9977, 0.1354, 0.9966, 0.1354, 0.9966, 0.1313, 0.9977, 0.3463, 0.9977, 0.3355, 0.9989, 0.3355, 0.9989, 0.3463, 0.9977, 0.1271, 0.9977, 0.1313, 0.9966, 0.1313, 0.9966, 0.1271, 0.9955, 0.3623, 0.9955, 0.3675, 0.9944, 0.3675, 0.9944, 0.3623, 0.9977, 0.3337, 0.9977, 0.3436, 0.9966, 0.3436, 0.9966, 0.3337, 0.9955, 0.3572, 0.9955, 0.3623, 0.9944, 0.3623, 0.9944, 0.3572, 0.9977, 0.02878, 0.9977, 0.0339, 0.9966, 0.0339, 0.9966, 0.02878, 0.9955, 0.2096, 0.9955, 0.2085, 0.9966, 0.2085, 0.9966, 0.2096, 0.9977, 0.02405, 0.9977, 0.02878, 0.9966, 0.02878, 0.9966, 0.02405, 0.9989, 0.3597, 0.9989, 0.3708, 0.9977, 0.3708, 0.9977, 0.3597, 0.9966, 0.1731, 0.9966, 0.1695, 0.9977, 0.1695, 0.9977, 0.1731, 0.9955, 0.4611, 0.9955, 0.4554, 0.9966, 0.4554, 0.9966, 0.4611, 0.9977, 0.1958, 0.9977, 0.2021, 0.9966, 0.2021, 0.9966, 0.1958, 0.9977, 0.07948, 0.9977, 0.08327, 0.9966, 0.08327, 0.9966, 0.07948, 0.9977, 0.1924, 0.9977, 0.1958, 0.9966, 0.1958, 0.9966, 0.1924, 0.9977, 0.2909, 0.9977, 0.2857, 0.9989, 0.2857, 0.9989, 0.2909, 0.9966, 0.3002, 0.9966, 0.3079, 0.9955, 0.3079, 0.9955, 0.3002, 0.9977, 0.2957, 0.9977, 0.2909, 0.9989, 0.2909, 0.9989, 0.2957, 0.9955, 0.2287, 0.9955, 0.2254, 0.9966, 0.2254, 0.9966, 0.2287, 0.9955, 0.4206, 0.9955, 0.4284, 0.9944, 0.4284, 0.9944, 0.4206, 0.9955, 0.2323, 0.9955, 0.2287, 0.9966, 0.2287, 0.9966, 0.2323, 0.9955, 0.4489, 0.9955, 0.4515, 0.9944, 0.4515, 0.9944, 0.4489, 0.9966, 0.4495, 0.9966, 0.4448, 0.9977, 0.4448, 0.9977, 0.4495, 0.9977, 0.1902, 0.9977, 0.1879, 0.9989, 0.1879, 0.9989, 0.1902, 0.9977, 0.1268, 0.9977, 0.122, 0.9989, 0.122, 0.9989, 0.1268, 0.9977, 0.155, 0.9977, 0.1589, 0.9966, 0.1589, 0.9966, 0.155, 0.9977, 0.1372, 0.9977, 0.1268, 0.9989, 0.1268, 0.9989, 0.1372, 0.9977, 0.2838, 0.9977, 0.289, 0.9966, 0.289, 0.9966, 0.2838, 0.9955, 0.3984, 0.9955, 0.4055, 0.9944, 0.4055, 0.9944, 0.3984, 0.9977, 0.2779, 0.9977, 0.2838, 0.9966, 0.2838, 0.9966, 0.2779, 0.9955, 0.202, 0.9955, 0.2009, 0.9966, 0.2009, 0.9966, 0.202, 0.9977, 0.06326, 0.9977, 0.06913, 0.9966, 0.06913, 0.9966, 0.06326, 0.9955, 0.2031, 0.9955, 0.202, 0.9966, 0.202, 0.9966, 0.2031, 0.9955, 0.1924, 0.9955, 0.1967, 0.9944, 0.1967, 0.9944, 0.1924, 0.9989, 0.1069, 0.9989, 0.122, 0.9977, 0.122, 0.9977, 0.1069, 0.9989, 0.4182, 0.9989, 0.4218, 0.9977, 0.4218, 0.9977, 0.4182, 0.9989, 0.2362, 0.9989, 0.2388, 0.9977, 0.2388, 0.9977, 0.2362, 0.9977, 0.2501, 0.9977, 0.2573, 0.9966, 0.2573, 0.9966, 0.2501, 0.9989, 0.2337, 0.9989, 0.2362, 0.9977, 0.2362, 0.9977, 0.2337, 0.9977, 0.1879, 0.9977, 0.1844, 0.9989, 0.1844, 0.9989, 0.1879, 0.9966, 0.4048, 0.9966, 0.4165, 0.9955, 0.4165, 0.9955, 0.4048, 0.9989, 0.3952, 0.9989, 0.399, 0.9977, 0.399, 0.9977, 0.3952, 1.0, 0.005544, 1.0, 0.008032, 0.9989, 0.008032, 0.9989, 0.005544, 0.9955, 0.2139, 0.9955, 0.2123, 0.9966, 0.2123, 0.9966, 0.2139, 1.0, 0.002825, 1.0, 0.005544, 0.9989, 0.005544, 0.9989, 0.002825, 0.9989, 0.04336, 0.9989, 0.05429, 0.9977, 0.05429, 0.9977, 0.04336, 0.9966, 0.1905, 0.9966, 0.1837, 0.9977, 0.1837, 0.9977, 0.1905, 0.9966, 0.4143, 0.9966, 0.4068, 0.9977, 0.4068, 0.9977, 0.4143, 0.9977, 0.09173, 0.9977, 0.09825, 0.9966, 0.09825, 0.9966, 0.09173, 0.9955, 0.4242, 0.9955, 0.4165, 0.9966, 0.4165, 0.9966, 0.4242, 0.9977, 0.1435, 0.9977, 0.1474, 0.9966, 0.1474, 0.9966, 0.1435, 0.9955, 0.3252, 0.9955, 0.3292, 0.9944, 0.3292, 0.9944, 0.3252, 0.9977, 0.3077, 0.9977, 0.3102, 0.9966, 0.3102, 0.9966, 0.3077, 0.9955, 0.3789, 0.9955, 0.385, 0.9944, 0.385, 0.9944, 0.3789, 0.9977, 0.001782, 0.9977, 0.003869, 0.9966, 0.003869, 0.9966, 0.001782, 0.9955, 0.194, 0.9955, 0.1924, 0.9966, 0.1924, 0.9966, 0.194, 0.9977, 0.04513, 0.9977, 0.05111, 0.9966, 0.05111, 0.9966, 0.04513, 0.9955, 0.2617, 0.9955, 0.2726, 0.9944, 0.2726, 0.9944, 0.2617, 0.9955, 0.2384, 0.9955, 0.2498, 0.9944, 0.2498, 0.9944, 0.2384, 0.9977, 0.3292, 0.9977, 0.3195, 0.9989, 0.3195, 0.9989, 0.3292, 0.9977, 0.2781, 0.9977, 0.2748, 0.9989, 0.2748, 0.9989, 0.2781, 0.9989, 0.2517, 0.9989, 0.2541, 0.9977, 0.2541, 0.9977, 0.2517, 0.9977, 0.2201, 0.9977, 0.2303, 0.9966, 0.2303, 0.9966, 0.2201, 0.9955, 0.1807, 0.9955, 0.1688, 0.9966, 0.1688, 0.9966, 0.1807, 0.9989, 0.08056, 0.9989, 0.08587, 0.9977, 0.08587, 0.9977, 0.08056, 0.9966, 0.3479, 0.9966, 0.3535, 0.9955, 0.3535, 0.9955, 0.3479, 0.9955, 0.2692, 0.9955, 0.2629, 0.9966, 0.2629, 0.9966, 0.2692, 0.9955, 0.2813, 0.9955, 0.2754, 0.9966, 0.2754, 0.9966, 0.2813, 0.9955, 0.2199, 0.9955, 0.2177, 0.9966, 0.2177, 0.9966, 0.2199, 0.9977, 0.2087, 0.9977, 0.2053, 0.9989, 0.2053, 0.9989, 0.2087, 0.9977, 0.2159, 0.9977, 0.2123, 0.9989, 0.2123, 0.9989, 0.2159, 0.9977, 0.4354, 0.9977, 0.4291, 0.9989, 0.4291, 0.9989, 0.4354, 0.9977, 0.3537, 0.9977, 0.3463, 0.9989, 0.3463, 0.9989, 0.3537, 0.9977, 0.1228, 0.9977, 0.1271, 0.9966, 0.1271, 0.9966, 0.1228, 0.9955, 0.4456, 0.9955, 0.4397, 0.9966, 0.4397, 0.9966, 0.4456, 0.9977, 0.3224, 0.9977, 0.3337, 0.9966, 0.3337, 0.9966, 0.3224, 0.9955, 0.3524, 0.9955, 0.3572, 0.9944, 0.3572, 0.9944, 0.3524, 0.9977, 0.2976, 0.9977, 0.3013, 0.9966, 0.3013, 0.9966, 0.2976, 0.9955, 0.2109, 0.9955, 0.2096, 0.9966, 0.2096, 0.9966, 0.2109, 0.9977, 0.01971, 0.9977, 0.02405, 0.9966, 0.02405, 0.9966, 0.01971, 0.9955, 0.1984, 0.9955, 0.197, 0.9966, 0.197, 0.9966, 0.1984, 0.9966, 0.1775, 0.9966, 0.1731, 0.9977, 0.1731, 0.9977, 0.1775, 0.9989, 0.03277, 0.9989, 0.04336, 0.9977, 0.04336, 0.9977, 0.03277, 0.9955, 0.2099, 0.9955, 0.2184, 0.9944, 0.2184, 0.9944, 0.2099, 0.9977, 0.07468, 0.9977, 0.07948, 0.9966, 0.07948, 0.9966, 0.07468, 0.9966, 0.3193, 0.9966, 0.3219, 0.9955, 0.3219, 0.9955, 0.3193, 0.9989, 0.244, 0.9989, 0.2466, 0.9977, 0.2466, 0.9977, 0.244, 0.9989, 0.4354, 0.9989, 0.4484, 0.9977, 0.4484, 0.9977, 0.4354, 0.9977, 0.3006, 0.9977, 0.2957, 0.9989, 0.2957, 0.9989, 0.3006, 0.9977, 0.1735, 0.9977, 0.1667, 0.9989, 0.1667, 0.9989, 0.1735, 0.9955, 0.4129, 0.9955, 0.4206, 0.9944, 0.4206, 0.9944, 0.4129, 0.9955, 0.2364, 0.9955, 0.2323, 0.9966, 0.2323, 0.9966, 0.2364, 0.9955, 0.2945, 0.9955, 0.2908, 0.9966, 0.2908, 0.9966, 0.2945, 0.9966, 0.454, 0.9966, 0.4495, 0.9977, 0.4495, 0.9977, 0.454, 0.9977, 0.1924, 0.9977, 0.1902, 0.9989, 0.1902, 0.9989, 0.1924, 0.9989, 0.07483, 0.9989, 0.08056, 0.9977, 0.08056, 0.9977, 0.07483])
me_plane.materials.append(mat_material)
me_plane.use_remesh_preserve_volume = False
me_plane.use_remesh_preserve_attributes = False
me_plane.use_mirror_vertex_groups = False
me_plane.update()

# ---- objects
ob_cube_018 = bpy.data.objects.new('Cube.018', me_cube_018)
ob_cube_017 = bpy.data.objects.new('Cube.017', me_cube_017)
ob_cube_016 = bpy.data.objects.new('Cube.016', me_cube_016)
ob_cube_015 = bpy.data.objects.new('Cube.015', me_cube_015)
ob_cube_014 = bpy.data.objects.new('Cube.014', me_cube_014)
ob_cube_013 = bpy.data.objects.new('Cube.013', me_cube_013)
ob_cube_012 = bpy.data.objects.new('Cube.012', me_cube_012)
ob_cube_011 = bpy.data.objects.new('Cube.011', me_cube_011)
ob_cube_010 = bpy.data.objects.new('Cube.010', me_cube_010)
ob_cube_009 = bpy.data.objects.new('Cube.009', me_cube_009)
ob_cube_008 = bpy.data.objects.new('Cube.008', me_cube_008)
ob_cube_007 = bpy.data.objects.new('Cube.007', me_cube_007)
ob_cube_006 = bpy.data.objects.new('Cube.006', me_cube_006)
ob_cube_005 = bpy.data.objects.new('Cube.005', me_cube_005)
ob_cube_004 = bpy.data.objects.new('Cube.004', me_cube_004)
ob_cube_003 = bpy.data.objects.new('Cube.003', me_cube_003)
ob_cube_002 = bpy.data.objects.new('Cube.002', me_cube_002)
ob_cube_001 = bpy.data.objects.new('Cube.001', me_cube_001)
ob_cube = bpy.data.objects.new('Cube', me_cube)
ob_camera = bpy.data.objects.new('Camera', cam_camera_001)
ob_plane = bpy.data.objects.new('Plane', me_plane)

# ---- transforms, parenting, visibility, modifiers, constraints
ob_cube_018.location = (1550.0, -0.4999, 410.0)
ob_cube_018.scale = (25.0, 25.0, 25.0)
ob_cube_018.lineart.crease_threshold = 0.0
ob_cube_017.location = (1600.0, -0.4999, 410.0)
ob_cube_017.scale = (25.0, 25.0, 25.0)
ob_cube_017.lineart.crease_threshold = 0.0
ob_cube_016.location = (1650.0, -0.4999, 360.0)
ob_cube_016.scale = (25.0, 25.0, 25.0)
ob_cube_016.lineart.crease_threshold = 0.0
ob_cube_015.location = (1700.0, -0.4999, 310.0)
ob_cube_015.scale = (25.0, 25.0, 25.0)
ob_cube_015.lineart.crease_threshold = 0.0
ob_cube_014.location = (1630.0, -0.5, 250.0)
ob_cube_014.scale = (25.0, 25.0, 25.0)
ob_cube_014.lineart.crease_threshold = 0.0
ob_cube_013.location = (1400.0, -25.0, 230.0)
ob_cube_013.scale = (25.0, 25.0, 25.0)
ob_cube_013.lineart.crease_threshold = 0.0
ob_cube_012.location = (1300.0, -25.0, 260.0)
ob_cube_012.scale = (25.0, 25.0, 25.0)
ob_cube_012.lineart.crease_threshold = 0.0
ob_cube_011.location = (1250.0, -25.0, 260.0)
ob_cube_011.scale = (25.0, 25.0, 25.0)
ob_cube_011.lineart.crease_threshold = 0.0
ob_cube_010.location = (1200.0, -25.0, 260.0)
ob_cube_010.scale = (25.0, 25.0, 25.0)
ob_cube_010.lineart.crease_threshold = 0.0
ob_cube_009.location = (1250.0, -25.0, 150.0)
ob_cube_009.scale = (25.0, 25.0, 25.0)
ob_cube_009.lineart.crease_threshold = 0.0
ob_cube_008.location = (980.0, 7.629e-06, 300.0)
ob_cube_008.scale = (25.0, 25.0, 25.0)
ob_cube_008.lineart.crease_threshold = 0.0
ob_cube_007.location = (930.0, 7.629e-06, 300.0)
ob_cube_007.scale = (25.0, 25.0, 25.0)
ob_cube_007.lineart.crease_threshold = 0.0
ob_cube_006.location = (880.0, 7.629e-06, 300.0)
ob_cube_006.scale = (25.0, 25.0, 25.0)
ob_cube_006.lineart.crease_threshold = 0.0
ob_cube_005.location = (880.0, 7.629e-06, 250.0)
ob_cube_005.scale = (25.0, 25.0, 25.0)
ob_cube_005.lineart.crease_threshold = 0.0
ob_cube_004.location = (880.0, 7.629e-06, 200.0)
ob_cube_004.scale = (25.0, 25.0, 25.0)
ob_cube_004.lineart.crease_threshold = 0.0
ob_cube_003.location = (1000.0, 0.0, 200.0)
ob_cube_003.scale = (25.0, 25.0, 25.0)
ob_cube_003.lineart.crease_threshold = 0.0
ob_cube_002.location = (580.0, 0.0, 150.0)
ob_cube_002.scale = (25.0, 25.0, 25.0)
ob_cube_002.lineart.crease_threshold = 0.0
ob_cube_001.location = (470.0, 0.0, 300.0)
ob_cube_001.scale = (25.0, 25.0, 25.0)
ob_cube_001.lineart.crease_threshold = 0.0
ob_cube.location = (200.0, 0.0, 100.0)
ob_cube.scale = (25.0, 25.0, 25.0)
ob_cube.lineart.crease_threshold = 0.0
ob_camera.location = (1600.0, -1000.0, 240.0)
ob_camera.rotation_euler = (1.571, -0.0, -0.0)
ob_camera.lineart.crease_threshold = 0.0
ob_plane.location = (0.0, 0.0, 0.0)
ob_plane.lineart.crease_threshold = 0.0

# ---- collection membership
col_collection_1.objects.link(ob_cube_018)
col_collection_1.objects.link(ob_cube_017)
col_collection_1.objects.link(ob_cube_016)
col_collection_1.objects.link(ob_cube_015)
col_collection_1.objects.link(ob_cube_014)
col_collection_1.objects.link(ob_cube_013)
col_collection_1.objects.link(ob_cube_012)
col_collection_1.objects.link(ob_cube_011)
col_collection_1.objects.link(ob_cube_010)
col_collection_1.objects.link(ob_cube_009)
col_collection_1.objects.link(ob_cube_008)
col_collection_1.objects.link(ob_cube_007)
col_collection_1.objects.link(ob_cube_006)
col_collection_1.objects.link(ob_cube_005)
col_collection_1.objects.link(ob_cube_004)
col_collection_1.objects.link(ob_cube_003)
col_collection_1.objects.link(ob_cube_002)
col_collection_1.objects.link(ob_cube_001)
col_collection_1.objects.link(ob_cube)
col_collection_1.objects.link(ob_camera)
col_collection_1.objects.link(ob_plane)

# ---- scene / render settings (as saved in the file)
scene.camera = ob_camera
scene.frame_start = 1; scene.frame_end = 250; scene.frame_set(1)
scene.render.engine = 'BLENDER_EEVEE_NEXT'
scene.render.resolution_x = 640
scene.render.resolution_y = 480
scene.render.dither_intensity = 0.0
scene.cycles.use_denoising = False
scene.cycles.samples = 128
scene.cycles.sampling_pattern = 'TABULATED_SOBOL'
scene.cycles.use_adaptive_sampling = False
scene.cycles.use_light_tree = False
scene.cycles.blur_glossy = 0.0
scene.cycles.sample_clamp_indirect = 0.0
scene.view_settings.view_transform = 'Standard'
bpy.context.view_layer.update()

# ---- added for rendering (the .blend has no usable light): sun
light_auto_sun = bpy.data.lights.new('AutoSun', 'SUN')
light_auto_sun.energy = 3.0
light_auto_sun.angle = 0.0523599
ob_auto_sun = bpy.data.objects.new('AutoSun', light_auto_sun)
scene.collection.objects.link(ob_auto_sun)
ob_auto_sun.rotation_euler = (0.872665, 0.174533, 0.523599)
bpy.context.view_layer.update()
